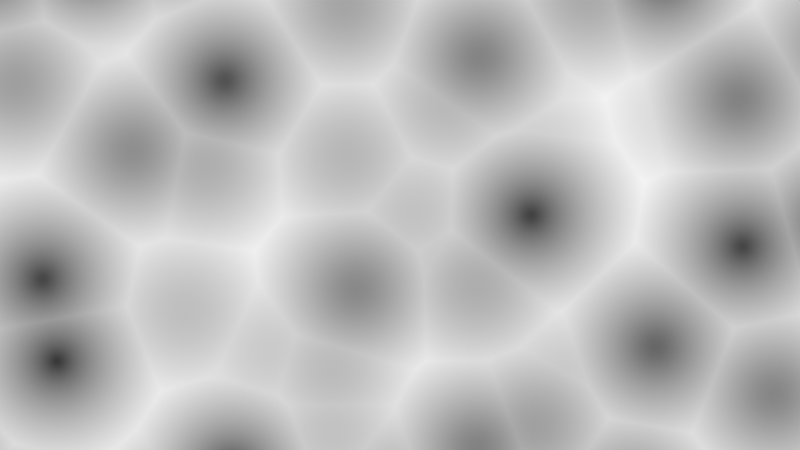 # Source: library2.blend  (saved by Blender 4.2.67; exported with 4.5.12 LTS)
import bpy
from mathutils import Matrix  # noqa: F401  (used for matrix-valued properties, if any)

bpy.ops.wm.read_factory_settings(use_empty=True)
scene = bpy.context.scene
scene.name = 'Scene'

# ---- collections
col_collection = bpy.data.collections.new('Collection'); scene.collection.children.link(col_collection)

# ---- materials (node trees are filled in below, after node groups)
mat_material = bpy.data.materials.new('Material')

# ---- node groups
ng_alpha_over = bpy.data.node_groups.new('.Alpha Over', 'ShaderNodeTree')
_s = ng_alpha_over.interface.new_socket(name='Color', in_out='OUTPUT', socket_type='NodeSocketColor')
_s.default_value = (0.8, 0.8, 0.8, 1.0)
_s = ng_alpha_over.interface.new_socket(name='Alpha', in_out='OUTPUT', socket_type='NodeSocketFloat')
_s = ng_alpha_over.interface.new_socket(name='Clip', in_out='INPUT', socket_type='NodeSocketBool')
_s = ng_alpha_over.interface.new_socket(name='Color', in_out='INPUT', socket_type='NodeSocketColor')
_s.default_value = (0.5, 0.5, 0.5, 1.0)
_s = ng_alpha_over.interface.new_socket(name='Alpha', in_out='INPUT', socket_type='NodeSocketFloat')
_s.min_value = -1e+04
_s.max_value = 1e+04
_s = ng_alpha_over.interface.new_socket(name='Over Color', in_out='INPUT', socket_type='NodeSocketColor')
_s = ng_alpha_over.interface.new_socket(name='Over Alpha', in_out='INPUT', socket_type='NodeSocketFloat')
_s.subtype = 'FACTOR'
_s.min_value = 0.0
_s.max_value = 1.0
_N = ng_alpha_over.nodes; _L = ng_alpha_over.links
n0 = _N.new('NodeGroupOutput'); n0.name = 'Group Output'; n0.location = (397, -1)
n1 = _N.new('NodeGroupInput'); n1.name = 'Group Input'; n1.location = (-200, 0)
n2 = _N.new('ShaderNodeMix'); n2.name = 'Mix.006'; n2.location = (-6, -34)
n2.hide = True
n2.data_type = 'RGBA'
n3 = _N.new('ShaderNodeMix'); n3.name = 'Mix.007'; n3.location = (-5, -72)
n3.hide = True
n3.inputs[3].default_value = 1.0
n4 = _N.new('ShaderNodeMix'); n4.name = 'Mix.008'; n4.location = (175, -67)
n4.hide = True
_L.new(n1.outputs[1], n2.inputs[6])
_L.new(n1.outputs[2], n3.inputs[2])
_L.new(n1.outputs[3], n2.inputs[7])
_L.new(n1.outputs[4], n2.inputs[0])
_L.new(n1.outputs[4], n3.inputs[0])
_L.new(n2.outputs[2], n0.inputs[0])
_L.new(n4.outputs[0], n0.inputs[1])
_L.new(n3.outputs[0], n4.inputs[2])
_L.new(n1.outputs[2], n4.inputs[3])
_L.new(n1.outputs[0], n4.inputs[0])
n0.is_active_output = True
ng_ps_post_mix = bpy.data.node_groups.new('.PS Post Mix', 'ShaderNodeTree')
_s = ng_ps_post_mix.interface.new_socket(name='Color', in_out='OUTPUT', socket_type='NodeSocketColor')
_s = ng_ps_post_mix.interface.new_socket(name='Alpha', in_out='OUTPUT', socket_type='NodeSocketFloat')
_s = ng_ps_post_mix.interface.new_socket(name='Clip', in_out='INPUT', socket_type='NodeSocketBool')
_s = ng_ps_post_mix.interface.new_socket(name='Color', in_out='INPUT', socket_type='NodeSocketColor')
_s = ng_ps_post_mix.interface.new_socket(name='Alpha', in_out='INPUT', socket_type='NodeSocketFloat')
_s.min_value = -1e+04
_s.max_value = 1e+04
_s = ng_ps_post_mix.interface.new_socket(name='Over Alpha', in_out='INPUT', socket_type='NodeSocketFloat')
_s.min_value = -1e+04
_s.max_value = 1e+04
_N = ng_ps_post_mix.nodes; _L = ng_ps_post_mix.links
n0 = _N.new('NodeGroupOutput'); n0.name = 'Group Output'; n0.location = (323, 1)
n1 = _N.new('NodeGroupInput'); n1.name = 'Group Input'; n1.location = (-297, 25)
n2 = _N.new('ShaderNodeVectorMath'); n2.name = 'Vector Math.001'; n2.location = (142, -5)
n2.hide = True
n2.operation = 'DIVIDE'
n3 = _N.new('ShaderNodeMix'); n3.name = 'Mix.004'; n3.location = (-86, -40)
n3.hide = True
n3.inputs[3].default_value = 1.0
n4 = _N.new('ShaderNodeMix'); n4.name = 'Mix.005'; n4.location = (138, -54)
n4.hide = True
_L.new(n4.outputs[0], n0.inputs[1])
_L.new(n2.outputs[0], n0.inputs[0])
_L.new(n3.outputs[0], n2.inputs[1])
_L.new(n1.outputs[1], n2.inputs[0])
_L.new(n1.outputs[3], n3.inputs[0])
_L.new(n1.outputs[2], n3.inputs[2])
_L.new(n3.outputs[0], n4.inputs[2])
_L.new(n1.outputs[2], n4.inputs[3])
_L.new(n1.outputs[0], n4.inputs[0])
n0.is_active_output = True
ng_ps_pre_mix = bpy.data.node_groups.new('.PS Pre Mix', 'ShaderNodeTree')
_s = ng_ps_pre_mix.interface.new_socket(name='Color', in_out='OUTPUT', socket_type='NodeSocketColor')
_s = ng_ps_pre_mix.interface.new_socket(name='Over Alpha', in_out='OUTPUT', socket_type='NodeSocketFloat')
_s = ng_ps_pre_mix.interface.new_socket(name='Opacity', in_out='INPUT', socket_type='NodeSocketFloat')
_s.subtype = 'FACTOR'
_s.default_value = 1.0
_s.min_value = 0.0
_s.max_value = 1.0
_s = ng_ps_pre_mix.interface.new_socket(name='Color', in_out='INPUT', socket_type='NodeSocketColor')
_s = ng_ps_pre_mix.interface.new_socket(name='Alpha', in_out='INPUT', socket_type='NodeSocketFloat')
_s.default_value = 1.0
_s.min_value = -1e+04
_s.max_value = 1e+04
_s = ng_ps_pre_mix.interface.new_socket(name='Over Alpha', in_out='INPUT', socket_type='NodeSocketFloat')
_s.min_value = -1e+04
_s.max_value = 1e+04
_N = ng_ps_pre_mix.nodes; _L = ng_ps_pre_mix.links
n0 = _N.new('NodeGroupOutput'); n0.name = 'Group Output'; n0.location = (502, 0)
n1 = _N.new('NodeGroupInput'); n1.name = 'Group Input'; n1.location = (-5, -14)
n2 = _N.new('ShaderNodeVectorMath'); n2.name = 'Vector Math'; n2.location = (233, -94)
n2.hide = True
n2.operation = 'SCALE'
n3 = _N.new('ShaderNodeMix'); n3.name = 'Mix.001'; n3.location = (214, -53)
n3.label = 'Opacity'
n3.hide = True
_L.new(n1.outputs[2], n2.inputs[3])
_L.new(n2.outputs[0], n0.inputs[0])
_L.new(n3.outputs[0], n0.inputs[1])
_L.new(n1.outputs[0], n3.inputs[0])
_L.new(n1.outputs[3], n3.inputs[3])
_L.new(n1.outputs[1], n2.inputs[0])
n0.is_active_output = True
ng_ps_correct_aspect = bpy.data.node_groups.new('.PS Correct Aspect', 'ShaderNodeTree')
_s = ng_ps_correct_aspect.interface.new_socket(name='Vector', in_out='OUTPUT', socket_type='NodeSocketVector')
_s = ng_ps_correct_aspect.interface.new_socket(name='Resolution X', in_out='INPUT', socket_type='NodeSocketInt')
_s = ng_ps_correct_aspect.interface.new_socket(name='Resolution Y', in_out='INPUT', socket_type='NodeSocketInt')
_N = ng_ps_correct_aspect.nodes; _L = ng_ps_correct_aspect.links
n0 = _N.new('NodeGroupOutput'); n0.name = 'Group Output'; n0.location = (655, 140)
n1 = _N.new('NodeGroupInput'); n1.name = 'Group Input'; n1.location = (-454, 103)
n2 = _N.new('ShaderNodeMath'); n2.name = 'Math'; n2.location = (110, 220)
n2.label = 'resolution_greater'
n2.operation = 'GREATER_THAN'
n3 = _N.new('ShaderNodeMath'); n3.name = 'Math.001'; n3.location = (-210, 220)
n3.label = 'aspect_1'
n3.operation = 'DIVIDE'
n4 = _N.new('ShaderNodeMath'); n4.name = 'Math.002'; n4.location = (-210, 0)
n4.label = 'aspect_2'
n4.operation = 'DIVIDE'
n5 = _N.new('ShaderNodeMath'); n5.name = 'Math.003'; n5.location = (-50, 220)
n5.label = 'aspect_minimum'
n5.operation = 'MINIMUM'
n6 = _N.new('ShaderNodeCombineXYZ'); n6.name = 'Combine XYZ'; n6.location = (110, 0)
n6.label = 'combine_xyz_aspect_1'
n6.inputs[1].default_value = 1.0
n6.inputs[2].default_value = 1.0
n7 = _N.new('ShaderNodeCombineXYZ'); n7.name = 'Combine XYZ.001'; n7.location = (110, -220)
n7.label = 'combine_xyz_aspect_2'
n7.inputs[0].default_value = 1.0
n7.inputs[2].default_value = 1.0
n8 = _N.new('ShaderNodeMix'); n8.name = 'Mix.001'; n8.location = (270, 220)
n8.label = 'aspect_mix'
n8.data_type = 'VECTOR'
n9 = _N.new('NodeReroute'); n9.name = 'Reroute'; n9.location = (-256, 145)
n9.width = 16
n9.socket_idname = 'NodeSocketInt'
n10 = _N.new('NodeReroute'); n10.name = 'Reroute.001'; n10.location = (-270, -32)
n10.width = 16
n10.socket_idname = 'NodeSocketInt'
n11 = _N.new('ShaderNodeVectorMath'); n11.name = 'Vector Math'; n11.location = (438, 218)
n11.operation = 'DIVIDE'
n11.inputs[0].default_value = (1.0, 1.0, 1.0)
_L.new(n7.outputs[0], n8.inputs[5])
_L.new(n5.outputs[0], n6.inputs[0])
_L.new(n5.outputs[0], n7.inputs[1])
_L.new(n2.outputs[0], n8.inputs[0])
_L.new(n10.outputs[0], n4.inputs[0])
_L.new(n9.outputs[0], n3.inputs[0])
_L.new(n10.outputs[0], n3.inputs[1])
_L.new(n6.outputs[0], n8.inputs[4])
_L.new(n3.outputs[0], n5.inputs[0])
_L.new(n9.outputs[0], n2.inputs[0])
_L.new(n9.outputs[0], n4.inputs[1])
_L.new(n10.outputs[0], n2.inputs[1])
_L.new(n4.outputs[0], n5.inputs[1])
_L.new(n1.outputs[0], n9.inputs[0])
_L.new(n1.outputs[1], n10.inputs[0])
_L.new(n8.outputs[1], n11.inputs[1])
_L.new(n11.outputs[0], n0.inputs[0])
n0.is_active_output = True
ng_ps_tangent_normal = bpy.data.node_groups.new('.PS Tangent Normal', 'ShaderNodeTree')
_s = ng_ps_tangent_normal.interface.new_socket(name='Tangent Normal', in_out='OUTPUT', socket_type='NodeSocketColor')
_s.default_value = (0.0, 0.0, 0.0, 0.0)
_s = ng_ps_tangent_normal.interface.new_socket(name='Custom Normal', in_out='INPUT', socket_type='NodeSocketColor')
_s.hide_value = True
_s = ng_ps_tangent_normal.interface.new_socket(name='Tangent', in_out='INPUT', socket_type='NodeSocketVector')
_s.default_value = (1.0, 0.0, 0.0)
_s.hide_value = True
_N = ng_ps_tangent_normal.nodes; _L = ng_ps_tangent_normal.links
n0 = _N.new('NodeFrame'); n0.name = 'Frame'; n0.location = (-379, -94)
n0.label = 'Bitangent'
n0.width = 160
n1 = _N.new('NodeFrame'); n1.name = 'Frame.001'; n1.location = (194, 200)
n1.label = 'Change range from -1;1 to 0;1'
n1.width = 295
n2 = _N.new('NodeReroute'); n2.name = 'Reroute'; n2.location = (-127, 161)
n2.width = 16
n2.socket_idname = 'NodeSocketVector'
n3 = _N.new('ShaderNodeVectorMath'); n3.name = 'Vector Math.004'; n3.location = (30, -96)
n3.width = 100
n3.operation = 'SCALE'
n3.inputs[3].default_value = 0.5
n4 = _N.new('NodeGroupOutput'); n4.name = 'Group Output'; n4.location = (603, -43)
n5 = _N.new('NodeGroupInput'); n5.name = 'Group Input.005'; n5.location = (-777, 171)
n6 = _N.new('ShaderNodeVectorMath'); n6.name = 'Vector Math.001'; n6.location = (-63, 245)
n6.width = 100
n6.operation = 'DOT_PRODUCT'
n7 = _N.new('ShaderNodeVectorMath'); n7.name = 'Vector Math.002'; n7.location = (-64, 110)
n7.width = 100
n7.operation = 'DOT_PRODUCT'
n8 = _N.new('ShaderNodeCombineXYZ'); n8.name = 'Combine XYZ'; n8.location = (76, 103)
n8.width = 100
n9 = _N.new('ShaderNodeVectorMath'); n9.name = 'Vector Math.005'; n9.location = (165, -40)
n9.width = 100
n9.inputs[1].default_value = (0.5, 0.5, 0.5)
n9.inputs[3].default_value = 0.5
n10 = _N.new('ShaderNodeVectorMath'); n10.name = 'Vector Math'; n10.location = (30, -40)
n10.width = 100
n10.operation = 'CROSS_PRODUCT'
n11 = _N.new('ShaderNodeVectorMath'); n11.name = 'Vector Math.003'; n11.location = (-64, -25)
n11.width = 100
n11.operation = 'DOT_PRODUCT'
n12 = _N.new('ShaderNodeVectorMath'); n12.name = 'Vector Math.006'; n12.location = (-560, 405)
n12.operation = 'MULTIPLY_ADD'
n12.inputs[1].default_value = (2.0, 2.0, 2.0)
n12.inputs[2].default_value = (-1.0, -1.0, -1.0)
n13 = _N.new('ShaderNodeNewGeometry'); n13.name = 'Geometry'; n13.location = (-634, -42)
n13.width = 100
n14 = _N.new('ShaderNodeVectorTransform'); n14.name = 'Vector Transform'; n14.location = (-347, 301)
n14.convert_from = 'OBJECT'
n14.convert_to = 'WORLD'
n3.parent = n1
n9.parent = n1
n10.parent = n0
_L.new(n2.outputs[0], n6.inputs[0])
_L.new(n2.outputs[0], n7.inputs[0])
_L.new(n2.outputs[0], n11.inputs[0])
_L.new(n5.outputs[1], n6.inputs[1])
_L.new(n10.outputs[0], n7.inputs[1])
_L.new(n8.outputs[0], n3.inputs[0])
_L.new(n3.outputs[0], n9.inputs[0])
_L.new(n7.outputs[1], n8.inputs[1])
_L.new(n11.outputs[1], n8.inputs[2])
_L.new(n6.outputs[1], n8.inputs[0])
_L.new(n9.outputs[0], n4.inputs[0])
_L.new(n5.outputs[1], n10.inputs[1])
_L.new(n5.outputs[0], n12.inputs[0])
_L.new(n14.outputs[0], n2.inputs[0])
_L.new(n13.outputs[1], n10.inputs[0])
_L.new(n13.outputs[1], n11.inputs[1])
_L.new(n12.outputs[0], n14.inputs[0])
n4.is_active_output = True
ng_ps_projection = bpy.data.node_groups.new('.PS Projection', 'ShaderNodeTree')
_s = ng_ps_projection.interface.new_socket(name='Vector', in_out='OUTPUT', socket_type='NodeSocketVector')
_s = ng_ps_projection.interface.new_socket(name='Mask', in_out='OUTPUT', socket_type='NodeSocketFloat')
_s = ng_ps_projection.interface.new_socket(name='Vector', in_out='INPUT', socket_type='NodeSocketVector')
_s.subtype = 'TRANSLATION'
_s.min_value = -1e+04
_s.max_value = 1e+04
_s = ng_ps_projection.interface.new_socket(name='Rotation', in_out='INPUT', socket_type='NodeSocketVector')
_s.subtype = 'EULER'
_s.description = 'The amount of rotation on each axis, around the X, Y, then Z axes in that order'
_s = ng_ps_projection.interface.new_socket(name='FOV', in_out='INPUT', socket_type='NodeSocketFloat')
_s.subtype = 'ANGLE'
_s.default_value = 0.6981
_s.min_value = -1e+04
_s.max_value = 1e+04
_s = ng_ps_projection.interface.new_socket(name='Scale', in_out='INPUT', socket_type='NodeSocketFloat')
_s.default_value = 1.0
_s = ng_ps_projection.interface.new_socket(name='Object Space', in_out='INPUT', socket_type='NodeSocketBool')
ng_ps_projection.interface.new_panel('Normal')
_s = ng_ps_projection.interface.new_socket(name='Enable', in_out='INPUT', socket_type='NodeSocketBool')
_s.default_value = True
_s.description = 'Amount of mixing between the A and B inputs'
_s = ng_ps_projection.interface.new_socket(name='Falloff', in_out='INPUT', socket_type='NodeSocketFloat')
_s.subtype = 'ANGLE'
_s.default_value = 0.08727
_s.min_value = 0.0
_s.max_value = 1e+04
_N = ng_ps_projection.nodes; _L = ng_ps_projection.links
n0 = _N.new('NodeGroupOutput'); n0.name = 'Group Output'; n0.location = (1748, 28)
n1 = _N.new('NodeGroupInput'); n1.name = 'Group Input'; n1.location = (-970, -280)
n2 = _N.new('ShaderNodeVectorRotate'); n2.name = 'Vector Rotate'; n2.location = (-280, -159)
n2.rotation_type = 'EULER_XYZ'
n2.invert = True
n3 = _N.new('ShaderNodeVectorMath'); n3.name = 'Vector Math'; n3.location = (-452, -157)
n3.operation = 'SUBTRACT'
n4 = _N.new('ShaderNodeVectorMath'); n4.name = 'Vector Math.001'; n4.location = (-100, -150)
n4.operation = 'MULTIPLY'
n4.inputs[1].default_value = (1.0, 1.0, -1.0)
n5 = _N.new('ShaderNodeNewGeometry'); n5.name = 'Geometry.001'; n5.location = (-976, -19)
n6 = _N.new('ShaderNodeVectorMath'); n6.name = 'Vector Math.002'; n6.location = (-97, 32)
n6.operation = 'DOT_PRODUCT'
n7 = _N.new('ShaderNodeVectorMath'); n7.name = 'Vector Math.003'; n7.location = (-282, -124)
n7.hide = True
n7.operation = 'NORMALIZE'
n8 = _N.new('ShaderNodeMath'); n8.name = 'Math'; n8.location = (83, 54)
n8.operation = 'ARCSINE'
n8.inputs[1].default_value = -1.0
n9 = _N.new('ShaderNodeMath'); n9.name = 'Math.001'; n9.location = (263, 59)
n9.operation = 'GREATER_THAN'
n10 = _N.new('ShaderNodeSeparateXYZ'); n10.name = 'Separate XYZ'; n10.location = (91, -215)
n10.hide = True
n11 = _N.new('ShaderNodeVectorMath'); n11.name = 'Vector Math.004'; n11.location = (278, -145)
n11.hide = True
n11.operation = 'DIVIDE'
n12 = _N.new('ShaderNodeMath'); n12.name = 'Math.005'; n12.location = (83, 215)
n12.operation = 'MULTIPLY'
n12.inputs[1].default_value = -1.0
n13 = _N.new('NodeGroupInput'); n13.name = 'Group Input.001'; n13.location = (-95, 133)
n14 = _N.new('NodeGroupInput'); n14.name = 'Group Input.002'; n14.location = (95, -263)
n15 = _N.new('ShaderNodeMath'); n15.name = 'Math.006'; n15.location = (456, -247)
n15.hide = True
n15.operation = 'TANGENT'
n16 = _N.new('ShaderNodeMath'); n16.name = 'Math.007'; n16.location = (274, -245)
n16.hide = True
n16.operation = 'DIVIDE'
n16.inputs[1].default_value = 2.0
n17 = _N.new('ShaderNodeVectorMath'); n17.name = 'Vector Math.005'; n17.location = (810, -154)
n17.hide = True
n17.operation = 'DIVIDE'
n18 = _N.new('ShaderNodeVectorMath'); n18.name = 'Vector Math.006'; n18.location = (1001, -151)
n18.operation = 'MULTIPLY'
n18.inputs[1].default_value = (0.5, 0.5, 0.5)
n18.inputs[2].default_value = (0.5, 0.5, 0.5)
n19 = _N.new('ShaderNodeMath'); n19.name = 'Math.004'; n19.location = (278, -110)
n19.hide = True
n19.operation = 'GREATER_THAN'
n19.inputs[1].default_value = 0.0
n20 = _N.new('ShaderNodeMath'); n20.name = 'Math.010'; n20.location = (873, 45)
n20.operation = 'MULTIPLY'
n21 = _N.new('ShaderNodeMapRange'); n21.name = 'Map Range'; n21.location = (260, 102)
n21.hide = True
n22 = _N.new('ShaderNodeMix'); n22.name = 'Mix'; n22.location = (635, 227)
n22.inputs[2].default_value = 1.0
n23 = _N.new('NodeGroupInput'); n23.name = 'Group Input.003'; n23.location = (449, 259)
n24 = _N.new('ShaderNodeMath'); n24.name = 'Math.002'; n24.location = (81, 373)
n24.operation = 'GREATER_THAN'
n24.inputs[1].default_value = 0.0
n25 = _N.new('ShaderNodeMath'); n25.name = 'Math.003'; n25.location = (449, 194)
n25.operation = 'MULTIPLY_ADD'
n26 = _N.new('ShaderNodeMath'); n26.name = 'Math.011'; n26.location = (261, 272)
n26.operation = 'SUBTRACT'
n26.inputs[0].default_value = 1.0
n27 = _N.new('ShaderNodeVectorMath'); n27.name = 'Vector Math.008'; n27.location = (1388, -151)
n27.operation = 'DIVIDE'
n28 = _N.new('NodeGroupInput'); n28.name = 'Group Input.004'; n28.location = (1197, -371)
n29 = _N.new('ShaderNodeMix'); n29.name = 'Mix.001'; n29.location = (-747, -86)
n29.hide = True
n29.data_type = 'VECTOR'
n30 = _N.new('ShaderNodeTexCoord'); n30.name = 'Texture Coordinate'; n30.location = (-972, -100)
n31 = _N.new('ShaderNodeMix'); n31.name = 'Mix.002'; n31.location = (-749, -121)
n31.hide = True
n31.data_type = 'VECTOR'
n32 = _N.new('NodeReroute'); n32.name = 'Reroute'; n32.location = (-495, -69)
n32.width = 16
n32.socket_idname = 'NodeSocketVector'
n33 = _N.new('NodeFrame'); n33.name = 'versioning'; n33.location = (1911, 30)
n33.label = '1'
n33.width = 150
_L.new(n7.outputs[0], n6.inputs[0])
_L.new(n6.outputs[1], n8.inputs[0])
_L.new(n4.outputs[0], n11.inputs[0])
_L.new(n2.outputs[0], n4.inputs[0])
_L.new(n10.outputs[2], n11.inputs[1])
_L.new(n3.outputs[0], n2.inputs[0])
_L.new(n8.outputs[0], n9.inputs[1])
_L.new(n12.outputs[0], n9.inputs[0])
_L.new(n4.outputs[0], n10.inputs[0])
_L.new(n1.outputs[0], n3.inputs[1])
_L.new(n1.outputs[1], n2.inputs[4])
_L.new(n13.outputs[6], n12.inputs[0])
_L.new(n16.outputs[0], n15.inputs[0])
_L.new(n14.outputs[2], n16.inputs[0])
_L.new(n11.outputs[0], n17.inputs[0])
_L.new(n17.outputs[0], n18.inputs[0])
_L.new(n27.outputs[0], n0.inputs[0])
_L.new(n20.outputs[0], n0.inputs[1])
_L.new(n3.outputs[0], n7.inputs[0])
_L.new(n10.outputs[2], n19.inputs[0])
_L.new(n19.outputs[0], n20.inputs[1])
_L.new(n8.outputs[0], n21.inputs[0])
_L.new(n12.outputs[0], n21.inputs[2])
_L.new(n25.outputs[0], n22.inputs[3])
_L.new(n22.outputs[0], n20.inputs[0])
_L.new(n23.outputs[5], n22.inputs[0])
_L.new(n13.outputs[6], n24.inputs[0])
_L.new(n26.outputs[0], n25.inputs[1])
_L.new(n9.outputs[0], n25.inputs[0])
_L.new(n21.outputs[0], n25.inputs[2])
_L.new(n24.outputs[0], n26.inputs[1])
_L.new(n15.outputs[0], n17.inputs[1])
_L.new(n18.outputs[0], n27.inputs[0])
_L.new(n28.outputs[3], n27.inputs[1])
_L.new(n5.outputs[0], n29.inputs[4])
_L.new(n30.outputs[3], n29.inputs[5])
_L.new(n5.outputs[1], n31.inputs[4])
_L.new(n30.outputs[1], n31.inputs[5])
_L.new(n1.outputs[4], n29.inputs[0])
_L.new(n1.outputs[4], n31.inputs[0])
_L.new(n29.outputs[1], n3.inputs[0])
_L.new(n32.outputs[0], n6.inputs[1])
_L.new(n31.outputs[1], n32.inputs[0])
n0.is_active_output = True
ng_ps_orthographic = bpy.data.node_groups.new('.PS Orthographic', 'ShaderNodeTree')
_s = ng_ps_orthographic.interface.new_socket(name='Vector', in_out='OUTPUT', socket_type='NodeSocketVector')
_s = ng_ps_orthographic.interface.new_socket(name='Mask', in_out='OUTPUT', socket_type='NodeSocketFloat')
_s = ng_ps_orthographic.interface.new_socket(name='Vector', in_out='INPUT', socket_type='NodeSocketVector')
_s.subtype = 'TRANSLATION'
_s.min_value = -1e+04
_s.max_value = 1e+04
_s = ng_ps_orthographic.interface.new_socket(name='Rotation', in_out='INPUT', socket_type='NodeSocketVector')
_s.subtype = 'EULER'
_s.description = 'The amount of rotation on each axis, around the X, Y, then Z axes in that order'
_s = ng_ps_orthographic.interface.new_socket(name='Orthographic Scale', in_out='INPUT', socket_type='NodeSocketFloat')
_s.default_value = 7.314
_s.min_value = -1e+04
_s.max_value = 1e+04
ng_ps_orthographic.interface.new_panel('Normal')
_s = ng_ps_orthographic.interface.new_socket(name='Enable', in_out='INPUT', socket_type='NodeSocketBool')
_s.default_value = True
_s.description = 'Amount of mixing between the A and B inputs'
_s = ng_ps_orthographic.interface.new_socket(name='Fallof', in_out='INPUT', socket_type='NodeSocketFloat')
_s.subtype = 'ANGLE'
_s.default_value = 0.08727
_s.min_value = 0.0
_s.max_value = 1e+04
_N = ng_ps_orthographic.nodes; _L = ng_ps_orthographic.links
n0 = _N.new('NodeGroupOutput'); n0.name = 'Group Output'; n0.location = (784, 30)
n1 = _N.new('NodeGroupInput'); n1.name = 'Group Input'; n1.location = (-620, -280)
n2 = _N.new('ShaderNodeVectorRotate'); n2.name = 'Vector Rotate'; n2.location = (-280, -159)
n2.rotation_type = 'EULER_XYZ'
n2.invert = True
n3 = _N.new('ShaderNodeVectorMath'); n3.name = 'Vector Math'; n3.location = (-452, -157)
n3.operation = 'SUBTRACT'
n4 = _N.new('ShaderNodeVectorMath'); n4.name = 'Vector Math.001'; n4.location = (-100, -150)
n4.operation = 'MULTIPLY'
n4.inputs[1].default_value = (1.0, 1.0, -1.0)
n5 = _N.new('ShaderNodeNewGeometry'); n5.name = 'Geometry.001'; n5.location = (-635, -19)
n6 = _N.new('ShaderNodeMath'); n6.name = 'Math'; n6.location = (83, 54)
n6.operation = 'ARCSINE'
n6.inputs[1].default_value = -1.0
n7 = _N.new('ShaderNodeMath'); n7.name = 'Math.001'; n7.location = (263, 59)
n7.operation = 'GREATER_THAN'
n8 = _N.new('ShaderNodeMath'); n8.name = 'Math.005'; n8.location = (83, 215)
n8.operation = 'MULTIPLY'
n8.inputs[1].default_value = -1.0
n9 = _N.new('NodeGroupInput'); n9.name = 'Group Input.001'; n9.location = (-95, 133)
n10 = _N.new('ShaderNodeVectorMath'); n10.name = 'Vector Math.006'; n10.location = (455, -200)
n10.operation = 'MULTIPLY_ADD'
n10.inputs[1].default_value = (0.5, 0.5, 0.5)
n10.inputs[2].default_value = (0.5, 0.5, 0.5)
n11 = _N.new('ShaderNodeMath'); n11.name = 'Math.003'; n11.location = (94, -249)
n11.operation = 'MULTIPLY'
n12 = _N.new('NodeGroupInput'); n12.name = 'Group Input.003'; n12.location = (-98, -359)
n13 = _N.new('ShaderNodeVectorMath'); n13.name = 'Vector Math.007'; n13.location = (277, -223)
n13.hide = True
n13.operation = 'DIVIDE'
n14 = _N.new('ShaderNodeNewGeometry'); n14.name = 'Geometry.002'; n14.location = (-267, 168)
n15 = _N.new('ShaderNodeVectorMath'); n15.name = 'Vector Math.009'; n15.location = (-99, 271)
n15.operation = 'DOT_PRODUCT'
n16 = _N.new('ShaderNodeVectorRotate'); n16.name = 'Vector Rotate.001'; n16.location = (-268, 450)
n16.rotation_type = 'EULER_XYZ'
n17 = _N.new('ShaderNodeCombineXYZ'); n17.name = 'Combine XYZ.001'; n17.location = (-429, 404)
n17.inputs[2].default_value = -1.0
n18 = _N.new('NodeGroupInput'); n18.name = 'Group Input.004'; n18.location = (-429, 275)
n19 = _N.new('ShaderNodeSeparateXYZ'); n19.name = 'Separate XYZ'; n19.location = (259, -93)
n20 = _N.new('ShaderNodeMath'); n20.name = 'Math.002'; n20.location = (442, -33)
n20.operation = 'GREATER_THAN'
n20.inputs[1].default_value = 0.0
n21 = _N.new('ShaderNodeMath'); n21.name = 'Math.004'; n21.location = (610, 109)
n21.operation = 'MULTIPLY'
n22 = _N.new('ShaderNodeMath'); n22.name = 'Math.006'; n22.location = (-81, 491)
n22.operation = 'ARCSINE'
n22.inputs[1].default_value = -1.0
n23 = _N.new('ShaderNodeMath'); n23.name = 'Math.007'; n23.location = (99, 496)
n23.operation = 'GREATER_THAN'
n24 = _N.new('ShaderNodeMath'); n24.name = 'Math.008'; n24.location = (-81, 652)
n24.operation = 'MULTIPLY'
n24.inputs[1].default_value = -1.0
n25 = _N.new('NodeGroupInput'); n25.name = 'Group Input.002'; n25.location = (-260, 570)
n26 = _N.new('ShaderNodeMapRange'); n26.name = 'Map Range'; n26.location = (95, 539)
n26.hide = True
n27 = _N.new('ShaderNodeMix'); n27.name = 'Mix'; n27.location = (470, 664)
n27.inputs[2].default_value = 1.0
n28 = _N.new('NodeGroupInput'); n28.name = 'Group Input.005'; n28.location = (284, 696)
n29 = _N.new('ShaderNodeMath'); n29.name = 'Math.009'; n29.location = (-84, 811)
n29.operation = 'GREATER_THAN'
n29.inputs[1].default_value = 0.0
n30 = _N.new('ShaderNodeMath'); n30.name = 'Math.010'; n30.location = (284, 631)
n30.operation = 'MULTIPLY_ADD'
n31 = _N.new('ShaderNodeMath'); n31.name = 'Math.011'; n31.location = (96, 710)
n31.operation = 'SUBTRACT'
n31.inputs[0].default_value = 1.0
_L.new(n2.outputs[0], n4.inputs[0])
_L.new(n5.outputs[0], n3.inputs[0])
_L.new(n3.outputs[0], n2.inputs[0])
_L.new(n6.outputs[0], n7.inputs[1])
_L.new(n8.outputs[0], n7.inputs[0])
_L.new(n1.outputs[0], n3.inputs[1])
_L.new(n1.outputs[1], n2.inputs[4])
_L.new(n9.outputs[4], n8.inputs[0])
_L.new(n10.outputs[0], n0.inputs[0])
_L.new(n4.outputs[0], n13.inputs[0])
_L.new(n11.outputs[0], n13.inputs[1])
_L.new(n14.outputs[1], n15.inputs[1])
_L.new(n17.outputs[0], n16.inputs[0])
_L.new(n16.outputs[0], n15.inputs[0])
_L.new(n18.outputs[1], n16.inputs[4])
_L.new(n15.outputs[1], n6.inputs[0])
_L.new(n21.outputs[0], n0.inputs[1])
_L.new(n13.outputs[0], n10.inputs[0])
_L.new(n12.outputs[2], n11.inputs[0])
_L.new(n4.outputs[0], n19.inputs[0])
_L.new(n19.outputs[2], n20.inputs[0])
_L.new(n20.outputs[0], n21.inputs[1])
_L.new(n22.outputs[0], n23.inputs[1])
_L.new(n24.outputs[0], n23.inputs[0])
_L.new(n25.outputs[4], n24.inputs[0])
_L.new(n22.outputs[0], n26.inputs[0])
_L.new(n24.outputs[0], n26.inputs[2])
_L.new(n30.outputs[0], n27.inputs[3])
_L.new(n25.outputs[4], n29.inputs[0])
_L.new(n31.outputs[0], n30.inputs[1])
_L.new(n23.outputs[0], n30.inputs[0])
_L.new(n26.outputs[0], n30.inputs[2])
_L.new(n29.outputs[0], n31.inputs[1])
_L.new(n15.outputs[1], n22.inputs[0])
_L.new(n28.outputs[3], n27.inputs[0])
_L.new(n27.outputs[0], n21.inputs[0])
n0.is_active_output = True
ng_ps_occlusion = bpy.data.node_groups.new('.PS Occlusion', 'ShaderNodeTree')
_s = ng_ps_occlusion.interface.new_socket(name='IsVisible', in_out='OUTPUT', socket_type='NodeSocketFloat')
_s.default_value = 1.0
_s = ng_ps_occlusion.interface.new_socket(name='TargetPosition', in_out='INPUT', socket_type='NodeSocketVector')
_s = ng_ps_occlusion.interface.new_socket(name='Bias', in_out='INPUT', socket_type='NodeSocketFloat')
_s.default_value = 0.01
_N = ng_ps_occlusion.nodes; _L = ng_ps_occlusion.links
n0 = _N.new('NodeGroupOutput'); n0.name = 'Group Output'; n0.location = (190, 0)
n1 = _N.new('NodeGroupInput'); n1.name = 'Group Input'; n1.location = (-200, 0)
n2 = _N.new('ShaderNodeScript'); n2.name = 'Script'; n2.location = (0, 0)
n2.bytecode = 'OpenShadingLanguage 1.00\n# Compiled by oslc 1.13.7.0\n# options: -o C:\\Users\\natap\\AppData\\Local\\Temp\\tmpsgfo0eu2.oso -IC:\\Users\\natap\\work\\Blender Folder\\Blender Launcher\\stable\\blender-4.2.13-lts.5c8e6e057559\\4.2\\scripts\\addons_core\\cycles\\shader\nshader occlusion_from_point\nparam\tpoint\tTargetPosition\t0 0 0\t\t%read{0,0} %write{2147483647,-1} %derivs\nparam\tfloat\tBias\t0.00999999978\t\t%read{3,3} %write{2147483647,-1}\noparam\tfloat\tIsVisible\t1\t\t%read{2147483647,-1} %write{5,6}\nglobal\tpoint\tP\t%read{0,3} %write{2147483647,-1} %derivs\nlocal\tvector\tdir\t%read{1,3} %write{0,2} %derivs\nlocal\tfloat\tdist\t%read{3,3} %write{1,1}\nlocal\tint\thit\t%read{4,4} %write{3,3}\nconst\tstring\t$const1\t"mindist"\t\t%read{3,3} %write{2147483647,-1}\nconst\tstring\t$const2\t"maxdist"\t\t%read{3,3} %write{2147483647,-1}\nconst\tfloat\t$const3\t0\t\t%read{5,5} %write{2147483647,-1}\nconst\tfloat\t$const4\t1\t\t%read{6,6} %write{2147483647,-1}\ncode ___main___\n# C:\\\\Users\\\\natap\\\\AppData\\\\Local\\\\Temp\\\\tmpgbcgamx_.osl:9\n#     \n\tsub\t\tdir TargetPosition P \t%filename{"C:\\\\Users\\\\natap\\\\AppData\\\\Local\\\\Temp\\\\tmpgbcgamx_.osl"} %line{9} %argrw{"wrr"}\n# C:\\\\Users\\\\natap\\\\AppData\\\\Local\\\\Temp\\\\tmpgbcgamx_.osl:12\n#     \n\tlength\t\tdist dir \t%line{12} %argrw{"wr"}\n# C:\\\\Users\\\\natap\\\\AppData\\\\Local\\\\Temp\\\\tmpgbcgamx_.osl:15\n# \n\tnormalize\tdir dir \t%line{15} %argrw{"wr"}\n# C:\\\\Users\\\\natap\\\\AppData\\\\Local\\\\Temp\\\\tmpgbcgamx_.osl:20\n# \n\ttrace\t\thit P dir $const1 Bias $const2 dist \t%line{20} %argrw{"wrrrrrr"} %argderivs{1,2}\n# C:\\\\Users\\\\natap\\\\AppData\\\\Local\\\\Temp\\\\tmpgbcgamx_.osl:22\n#         // We hit something blocking the view\n\tif\t\thit 6 7 \t%line{22} %argrw{"r"}\n# C:\\\\Users\\\\natap\\\\AppData\\\\Local\\\\Temp\\\\tmpgbcgamx_.osl:24\n#     }\n\tassign\t\tIsVisible $const3 \t%line{24} %argrw{"wr"}\n# C:\\\\Users\\\\natap\\\\AppData\\\\Local\\\\Temp\\\\tmpgbcgamx_.osl:28\n#     }\n\tassign\t\tIsVisible $const4 \t%line{28} %argrw{"wr"}\n\tend\n'
n2.bytecode_hash = '88914B4A46DB785F66E9AEFCF3A823B1'
_L.new(n2.outputs[0], n0.inputs[0])
_L.new(n1.outputs[0], n2.inputs[0])
_L.new(n1.outputs[1], n2.inputs[1])
n0.is_active_output = True
ng_ps_object_parallax = bpy.data.node_groups.new('.PS Object Parallax', 'ShaderNodeTree')
_s = ng_ps_object_parallax.interface.new_socket(name='Vector', in_out='OUTPUT', socket_type='NodeSocketVector')
_s = ng_ps_object_parallax.interface.new_socket(name='Depth', in_out='INPUT', socket_type='NodeSocketFloat')
_s.default_value = 0.5
_s.min_value = 0.0
_s.max_value = 1e+04
_N = ng_ps_object_parallax.nodes; _L = ng_ps_object_parallax.links
n0 = _N.new('NodeGroupOutput'); n0.name = 'Group Output'; n0.location = (742, 13)
n1 = _N.new('NodeGroupInput'); n1.name = 'Group Input'; n1.location = (-39, -219)
n2 = _N.new('ShaderNodeVectorTransform'); n2.name = 'Vector Transform'; n2.location = (-188, 111)
n2.vector_type = 'POINT'
n2.convert_from = 'CAMERA'
n2.inputs[0].default_value = (0.0, 0.0, 0.0)
n3 = _N.new('ShaderNodeVectorMath'); n3.name = 'Vector Math'; n3.location = (-9, 30)
n3.operation = 'SUBTRACT'
n4 = _N.new('ShaderNodeVectorMath'); n4.name = 'Vector Math.001'; n4.location = (188, -63)
n4.operation = 'DOT_PRODUCT'
n5 = _N.new('ShaderNodeMath'); n5.name = 'Math'; n5.location = (374, -66)
n5.operation = 'DIVIDE'
n6 = _N.new('ShaderNodeMath'); n6.name = 'Math.001'; n6.location = (194, -202)
n6.operation = 'MULTIPLY'
n6.inputs[1].default_value = -1.0
n7 = _N.new('ShaderNodeVectorMath'); n7.name = 'Vector Math.002'; n7.location = (564, 76)
n7.operation = 'MULTIPLY_ADD'
n8 = _N.new('ShaderNodeTexCoord'); n8.name = 'Texture Coordinate'; n8.location = (-190, -128)
n9 = _N.new('ShaderNodeTexCoord'); n9.name = 'Texture Coordinate.001'; n9.location = (368, 108)
_L.new(n2.outputs[0], n3.inputs[0])
_L.new(n3.outputs[0], n4.inputs[0])
_L.new(n4.outputs[1], n5.inputs[1])
_L.new(n6.outputs[0], n5.inputs[0])
_L.new(n1.outputs[0], n6.inputs[0])
_L.new(n3.outputs[0], n7.inputs[0])
_L.new(n7.outputs[0], n0.inputs[0])
_L.new(n5.outputs[0], n7.inputs[1])
_L.new(n8.outputs[1], n4.inputs[1])
_L.new(n9.outputs[3], n7.inputs[2])
_L.new(n8.outputs[3], n3.inputs[1])
n0.is_active_output = True
ng_ps_uv_parallax = bpy.data.node_groups.new('.PS UV Parallax', 'ShaderNodeTree')
_s = ng_ps_uv_parallax.interface.new_socket(name='Vector', in_out='OUTPUT', socket_type='NodeSocketVector')
_s = ng_ps_uv_parallax.interface.new_socket(name='Mask', in_out='OUTPUT', socket_type='NodeSocketBool')
_s = ng_ps_uv_parallax.interface.new_socket(name='Depth', in_out='INPUT', socket_type='NodeSocketFloat')
_s.subtype = 'DISTANCE'
_s.default_value = 0.1
_s.min_value = 0.0
_s = ng_ps_uv_parallax.interface.new_socket(name='UV', in_out='INPUT', socket_type='NodeSocketVector')
_s.hide_value = True
_s = ng_ps_uv_parallax.interface.new_socket(name='Tangent', in_out='INPUT', socket_type='NodeSocketVector')
_s.hide_value = True
_s = ng_ps_uv_parallax.interface.new_socket(name='Normal', in_out='INPUT', socket_type='NodeSocketVector')
_s.hide_value = True
_N = ng_ps_uv_parallax.nodes; _L = ng_ps_uv_parallax.links
n0 = _N.new('NodeGroupOutput'); n0.name = 'Group Output'; n0.location = (-394, 92)
n1 = _N.new('ShaderNodeNewGeometry'); n1.name = 'Geometry.001'; n1.location = (354, -40)
n2 = _N.new('ShaderNodeVectorMath'); n2.name = 'Vector Math.002'; n2.location = (514, -40)
n2.operation = 'SCALE'
n3 = _N.new('ShaderNodeMath'); n3.name = 'Math.002'; n3.location = (194, -112)
n3.operation = 'DIVIDE'
n4 = _N.new('ShaderNodeSeparateXYZ'); n4.name = 'Separate XYZ'; n4.location = (30, -198)
n5 = _N.new('ShaderNodeMath'); n5.name = 'Math.005'; n5.location = (194, -40)
n5.operation = 'COMPARE'
n6 = _N.new('ShaderNodeMath'); n6.name = 'Math.006'; n6.location = (194, -223)
n6.operation = 'COMPARE'
n7 = _N.new('ShaderNodeMath'); n7.name = 'Math.007'; n7.location = (354, -90)
n7.operation = 'MULTIPLY'
n8 = _N.new('ShaderNodeMath'); n8.name = 'Math.008'; n8.location = (354, -112)
n8.operation = 'MULTIPLY'
n9 = _N.new('ShaderNodeVectorMath'); n9.name = 'Vector Math.006'; n9.location = (510, -40)
n9.operation = 'DOT_PRODUCT'
n10 = _N.new('ShaderNodeNewGeometry'); n10.name = 'Geometry.003'; n10.location = (350, -178)
n11 = _N.new('ShaderNodeMath'); n11.name = 'Math.009'; n11.location = (670, -40)
n11.operation = 'DIVIDE'
n11.inputs[0].default_value = 1.0
n12 = _N.new('NodeFrame'); n12.name = 'Frame.001'; n12.location = (-3474, 304)
n12.label = 'Compensate for Grazing Angles'
n12.width = 840
n13 = _N.new('ShaderNodeVectorMath'); n13.name = 'Vector Math.010'; n13.location = (194, -40)
n13.operation = 'SUBTRACT'
n14 = _N.new('ShaderNodeNewGeometry'); n14.name = 'Geometry.004'; n14.location = (30, -132)
n15 = _N.new('ShaderNodeMapRange'); n15.name = 'Map Range'; n15.location = (190, -132)
n15.clamp = False
n15.inputs[3].default_value = 1.0
n15.inputs[4].default_value = -1.0
n16 = _N.new('ShaderNodeVectorMath'); n16.name = 'Vector Math.003'; n16.location = (350, -86)
n16.operation = 'SCALE'
n17 = _N.new('ShaderNodeVectorMath'); n17.name = 'Vector Math.007'; n17.location = (350, -40)
n17.operation = 'SCALE'
n18 = _N.new('ShaderNodeNewGeometry'); n18.name = 'Geometry.005'; n18.location = (30, -228)
n19 = _N.new('ShaderNodeMapRange'); n19.name = 'Map Range.001'; n19.location = (190, -127)
n19.clamp = False
n19.inputs[3].default_value = 1.0
n19.inputs[4].default_value = -1.0
n20 = _N.new('NodeFrame'); n20.name = 'Frame.002'; n20.location = (-964, 13)
n20.label = 'Mask'
n20.width = 524
n21 = _N.new('ShaderNodeVectorMath'); n21.name = 'Vector Math.004'; n21.location = (190, -40)
n21.operation = 'CROSS_PRODUCT'
n22 = _N.new('NodeGroupInput'); n22.name = 'Group Input.009'; n22.location = (190, -40)
n23 = _N.new('NodeGroupInput'); n23.name = 'Group Input.011'; n23.location = (380, -691)
n24 = _N.new('NodeGroupInput'); n24.name = 'Group Input'; n24.location = (34, -166)
n25 = _N.new('NodeGroupInput'); n25.name = 'Group Input.001'; n25.location = (30, -71)
n26 = _N.new('NodeGroupInput'); n26.name = 'Group Input.012'; n26.location = (190, -40)
n27 = _N.new('NodeGroupInput'); n27.name = 'Group Input.004'; n27.location = (34, -40)
n28 = _N.new('NodeFrame'); n28.name = 'Frame'; n28.location = (-2600, 567)
n28.label = 'Calculate Stepping Vector'
n28.width = 684
n29 = _N.new('NodeReroute'); n29.name = 'Reroute'; n29.location = (334, -280)
n29.width = 16
n29.socket_idname = 'NodeSocketFloat'
n30 = _N.new('NodeReroute'); n30.name = 'Reroute.001'; n30.location = (34, -280)
n30.width = 16
n30.socket_idname = 'NodeSocketFloat'
n31 = _N.new('NodeFrame'); n31.name = 'Frame.003'; n31.location = (-2604, 236)
n31.label = 'Convert to Tangent Space'
n31.width = 1213
n32 = _N.new('NodeFrame'); n32.name = 'Frame.004'; n32.location = (30, -40)
n32.label = 'Tangent'
n32.width = 520
n33 = _N.new('NodeFrame'); n33.name = 'Frame.005'; n33.location = (190, -463)
n33.label = 'Bitangent'
n33.width = 360
n34 = _N.new('NodeReroute'); n34.name = 'Reroute.010'; n34.location = (618, -401)
n34.width = 16
n34.socket_idname = 'NodeSocketVector'
n35 = _N.new('NodeReroute'); n35.name = 'Reroute.012'; n35.location = (618, -358)
n35.width = 16
n35.socket_idname = 'NodeSocketVector'
n36 = _N.new('NodeReroute'); n36.name = 'Reroute.013'; n36.location = (618, -444)
n36.width = 16
n36.socket_idname = 'NodeSocketVector'
n37 = _N.new('ShaderNodeCombineXYZ'); n37.name = 'Combine XYZ'; n37.location = (1043, -339)
n38 = _N.new('ShaderNodeVectorMath'); n38.name = 'Vector Math'; n38.location = (852, -343)
n38.hide = True
n38.operation = 'DOT_PRODUCT'
n39 = _N.new('ShaderNodeVectorMath'); n39.name = 'Vector Math.001'; n39.location = (852, -386)
n39.hide = True
n39.operation = 'DOT_PRODUCT'
n40 = _N.new('ShaderNodeVectorMath'); n40.name = 'Vector Math.008'; n40.location = (852, -429)
n40.hide = True
n40.operation = 'DOT_PRODUCT'
n41 = _N.new('NodeReroute'); n41.name = 'Reroute.027'; n41.location = (-934, 56)
n41.width = 16
n41.socket_idname = 'NodeSocketVector'
n42 = _N.new('NodeReroute'); n42.name = 'Reroute.002'; n42.location = (34, -148)
n42.width = 16
n42.socket_idname = 'NodeSocketVector'
n43 = _N.new('NodeFrame'); n43.name = 'Frame.006'; n43.location = (-1360, -28)
n43.label = 'Offset Coordinates'
n43.width = 364
n1.parent = n28
n2.parent = n28
n3.parent = n28
n4.parent = n20
n5.parent = n20
n6.parent = n20
n7.parent = n20
n8.parent = n28
n9.parent = n12
n10.parent = n12
n11.parent = n12
n13.parent = n43
n14.parent = n32
n15.parent = n32
n16.parent = n32
n17.parent = n12
n18.parent = n12
n19.parent = n12
n21.parent = n33
n22.parent = n32
n23.parent = n31
n24.parent = n28
n25.parent = n33
n26.parent = n12
n27.parent = n43
n29.parent = n28
n30.parent = n28
n32.parent = n31
n33.parent = n31
n34.parent = n31
n35.parent = n31
n36.parent = n31
n37.parent = n31
n38.parent = n31
n39.parent = n31
n40.parent = n31
n42.parent = n43
_L.new(n9.outputs[1], n11.inputs[1])
_L.new(n10.outputs[4], n9.inputs[1])
_L.new(n29.outputs[0], n8.inputs[1])
_L.new(n15.outputs[0], n16.inputs[3])
_L.new(n14.outputs[6], n15.inputs[0])
_L.new(n5.outputs[0], n7.inputs[0])
_L.new(n3.outputs[0], n8.inputs[0])
_L.new(n8.outputs[0], n2.inputs[3])
_L.new(n13.outputs[0], n4.inputs[0])
_L.new(n4.outputs[0], n5.inputs[0])
_L.new(n18.outputs[6], n19.inputs[0])
_L.new(n19.outputs[0], n17.inputs[3])
_L.new(n17.outputs[0], n9.inputs[0])
_L.new(n1.outputs[4], n2.inputs[0])
_L.new(n27.outputs[1], n13.inputs[0])
_L.new(n6.outputs[0], n7.inputs[1])
_L.new(n4.outputs[1], n6.inputs[0])
_L.new(n22.outputs[2], n16.inputs[0])
_L.new(n7.outputs[0], n0.inputs[1])
_L.new(n41.outputs[0], n0.inputs[0])
_L.new(n24.outputs[0], n3.inputs[0])
_L.new(n25.outputs[2], n21.inputs[1])
_L.new(n25.outputs[3], n21.inputs[0])
_L.new(n26.outputs[3], n17.inputs[0])
_L.new(n30.outputs[0], n29.inputs[0])
_L.new(n11.outputs[0], n30.inputs[0])
_L.new(n21.outputs[0], n34.inputs[0])
_L.new(n16.outputs[0], n35.inputs[0])
_L.new(n23.outputs[3], n36.inputs[0])
_L.new(n38.outputs[1], n37.inputs[0])
_L.new(n39.outputs[1], n37.inputs[1])
_L.new(n40.outputs[1], n37.inputs[2])
_L.new(n42.outputs[0], n13.inputs[1])
_L.new(n35.outputs[0], n38.inputs[1])
_L.new(n34.outputs[0], n39.inputs[1])
_L.new(n36.outputs[0], n40.inputs[1])
_L.new(n13.outputs[0], n41.inputs[0])
_L.new(n2.outputs[0], n38.inputs[0])
_L.new(n2.outputs[0], n39.inputs[0])
_L.new(n2.outputs[0], n40.inputs[0])
_L.new(n37.outputs[0], n42.inputs[0])
n0.is_active_output = True

# ---- material node trees
mat_material.use_nodes = True; mat_material.node_tree.nodes.clear()
_N = mat_material.node_tree.nodes; _L = mat_material.node_tree.links
n0 = _N.new('ShaderNodeBsdfPrincipled'); n0.name = 'Principled BSDF'; n0.location = (-200, 100)
n1 = _N.new('ShaderNodeOutputMaterial'); n1.name = 'Material Output'; n1.location = (720, 487)
n2 = _N.new('ShaderNodeGroup'); n2.name = '.Alpha Over'; n2.location = (-271, 464)
n2.node_tree = ng_alpha_over
n2.inputs[0].default_value = False
n2.inputs[1].default_value = (0.5, 0.5, 0.5, 1.0)
n2.inputs[2].default_value = 0.0
n2.inputs[3].default_value = (0.0, 0.0, 0.0, 1.0)
n2.inputs[4].default_value = 0.0
n3 = _N.new('ShaderNodeGroup'); n3.name = '.PS Post Mix'; n3.location = (-112, 469)
n3.node_tree = ng_ps_post_mix
n3.inputs[0].default_value = False
n3.inputs[1].default_value = (0.0, 0.0, 0.0, 1.0)
n3.inputs[2].default_value = 0.0
n3.inputs[3].default_value = 0.0
n4 = _N.new('ShaderNodeGroup'); n4.name = '.PS Pre Mix'; n4.location = (64, 472)
n4.node_tree = ng_ps_pre_mix
n4.inputs[0].default_value = 1.0
n4.inputs[1].default_value = (0.0, 0.0, 0.0, 1.0)
n4.inputs[2].default_value = 1.0
n4.inputs[3].default_value = 0.0
n5 = _N.new('ShaderNodeGroup'); n5.name = 'Group'; n5.location = (-452, 465)
n5.node_tree = ng_ps_correct_aspect
n5.inputs[0].default_value = 0
n5.inputs[1].default_value = 0
n6 = _N.new('ShaderNodeGroup'); n6.name = 'NRM: Tangent Space Difference'; n6.location = (240, 472)
n6.node_tree = ng_ps_tangent_normal
n6.inputs[0].default_value = (0.0, 0.0, 0.0, 1.0)
n6.inputs[1].default_value = (1.0, 0.0, 0.0)
n7 = _N.new('ShaderNodeGroup'); n7.name = '.PS Projection'; n7.location = (242, 328)
n7.node_tree = ng_ps_projection
n7.inputs[0].default_value = (-3.614, -5.727, 4.17)
n7.inputs[1].default_value = (0.9993, 0.01062, -0.5744)
n7.inputs[2].default_value = 0.6981
n7.inputs[3].default_value = 1.0
n7.inputs[4].default_value = False
n7.inputs[5].default_value = True
n7.inputs[6].default_value = 0.08727
n8 = _N.new('ShaderNodeGroup'); n8.name = '.PS Projection.001'; n8.location = (429, 314)
n8.node_tree = ng_ps_orthographic
n8.inputs[0].default_value = (-3.614, -5.727, 4.17)
n8.inputs[1].default_value = (0.9993, 0.01062, -0.5744)
n8.inputs[2].default_value = 7.314
n8.inputs[3].default_value = True
n8.inputs[4].default_value = 0.08727
n9 = _N.new('ShaderNodeGroup'); n9.name = 'Group.001'; n9.location = (429, 533)
n9.node_tree = ng_ps_occlusion
n9.inputs[0].default_value = (-3.614, -5.727, 4.17)
n9.inputs[1].default_value = 0.01
n10 = _N.new('ShaderNodeGroup'); n10.name = 'Group.002'; n10.location = (290, 672)
n10.node_tree = ng_ps_object_parallax
n10.inputs[0].default_value = 4.14
n11 = _N.new('ShaderNodeTexVoronoi'); n11.name = 'Voronoi Texture'; n11.location = (494, 857)
n11.inputs[2].default_value = 0.7
n12 = _N.new('ShaderNodeScript'); n12.name = 'Script'; n12.location = (293, 1096)
n12.bytecode = 'OpenShadingLanguage 1.00\n# Compiled by oslc 1.13.7.0\n# options: -o C:\\Users\\natap\\AppData\\Local\\Temp\\tmpsgfo0eu2.oso -IC:\\Users\\natap\\work\\Blender Folder\\Blender Launcher\\stable\\blender-4.2.13-lts.5c8e6e057559\\4.2\\scripts\\addons_core\\cycles\\shader\nshader occlusion_from_point\nparam\tpoint\tTargetPosition\t0 0 0\t\t%read{0,0} %write{2147483647,-1} %derivs\nparam\tfloat\tBias\t0.00999999978\t\t%read{3,3} %write{2147483647,-1}\noparam\tfloat\tIsVisible\t1\t\t%read{2147483647,-1} %write{5,6}\nglobal\tpoint\tP\t%read{0,3} %write{2147483647,-1} %derivs\nlocal\tvector\tdir\t%read{1,3} %write{0,2} %derivs\nlocal\tfloat\tdist\t%read{3,3} %write{1,1}\nlocal\tint\thit\t%read{4,4} %write{3,3}\nconst\tstring\t$const1\t"mindist"\t\t%read{3,3} %write{2147483647,-1}\nconst\tstring\t$const2\t"maxdist"\t\t%read{3,3} %write{2147483647,-1}\nconst\tfloat\t$const3\t0\t\t%read{5,5} %write{2147483647,-1}\nconst\tfloat\t$const4\t1\t\t%read{6,6} %write{2147483647,-1}\ncode ___main___\n# C:\\\\Users\\\\natap\\\\AppData\\\\Local\\\\Temp\\\\tmpgbcgamx_.osl:9\n#     \n\tsub\t\tdir TargetPosition P \t%filename{"C:\\\\Users\\\\natap\\\\AppData\\\\Local\\\\Temp\\\\tmpgbcgamx_.osl"} %line{9} %argrw{"wrr"}\n# C:\\\\Users\\\\natap\\\\AppData\\\\Local\\\\Temp\\\\tmpgbcgamx_.osl:12\n#     \n\tlength\t\tdist dir \t%line{12} %argrw{"wr"}\n# C:\\\\Users\\\\natap\\\\AppData\\\\Local\\\\Temp\\\\tmpgbcgamx_.osl:15\n# \n\tnormalize\tdir dir \t%line{15} %argrw{"wr"}\n# C:\\\\Users\\\\natap\\\\AppData\\\\Local\\\\Temp\\\\tmpgbcgamx_.osl:20\n# \n\ttrace\t\thit P dir $const1 Bias $const2 dist \t%line{20} %argrw{"wrrrrrr"} %argderivs{1,2}\n# C:\\\\Users\\\\natap\\\\AppData\\\\Local\\\\Temp\\\\tmpgbcgamx_.osl:22\n#         // We hit something blocking the view\n\tif\t\thit 6 7 \t%line{22} %argrw{"r"}\n# C:\\\\Users\\\\natap\\\\AppData\\\\Local\\\\Temp\\\\tmpgbcgamx_.osl:24\n#     }\n\tassign\t\tIsVisible $const3 \t%line{24} %argrw{"wr"}\n# C:\\\\Users\\\\natap\\\\AppData\\\\Local\\\\Temp\\\\tmpgbcgamx_.osl:28\n#     }\n\tassign\t\tIsVisible $const4 \t%line{28} %argrw{"wr"}\n\tend\n'
n12.bytecode_hash = '88914B4A46DB785F66E9AEFCF3A823B1'
n12.inputs[0].default_value = (-3.614, -5.727, 4.17)
n12.inputs[1].default_value = 0.01
n13 = _N.new('ShaderNodeGroup'); n13.name = 'Group.003'; n13.location = (292, 873)
n13.node_tree = ng_ps_uv_parallax
n13.inputs[0].default_value = 0.1
n13.inputs[1].default_value = (0.0, 0.0, 0.0)
n13.inputs[2].default_value = (0.0, 0.0, 0.0)
n13.inputs[3].default_value = (0.0, 0.0, 0.0)
n14 = _N.new('ShaderNodeTangent'); n14.name = 'Tangent'; n14.location = (28, 922)
n14.direction_type = 'UV_MAP'
n15 = _N.new('ShaderNodeUVMap'); n15.name = 'UV Map'; n15.location = (37, 798)
n16 = _N.new('ShaderNodeTexVoronoi'); n16.name = 'Voronoi Texture.001'; n16.location = (429, -50)
n16.inputs[2].default_value = 6.2
_L.new(n10.outputs[0], n11.inputs[0])
_L.new(n7.outputs[0], n16.inputs[0])
_L.new(n16.outputs[0], n1.inputs[0])
n1.is_active_output = True

# ---- world
world_world = bpy.data.worlds.new('World'); scene.world = world_world
world_world.use_nodes = True; world_world.node_tree.nodes.clear()
_N = world_world.node_tree.nodes; _L = world_world.node_tree.links
n0 = _N.new('ShaderNodeOutputWorld'); n0.name = 'World Output'; n0.location = (300, 300)
n1 = _N.new('ShaderNodeBackground'); n1.name = 'Background'; n1.location = (10, 300)
n1.inputs[0].default_value = (1.0, 1.0, 1.0, 1.0)
_L.new(n1.outputs[0], n0.inputs[0])
n0.is_active_output = True
world_world.color = (0.05088, 0.05088, 0.05088)
world_world.use_sun_shadow = False
world_world.sun_shadow_jitter_overblur = 0.0

# ---- cameras
cam_camera_001 = bpy.data.cameras.new('Camera.001')

# ---- meshes
me_plane_002 = bpy.data.meshes.new('Plane.002')
me_plane_002.from_pydata([(-17.66, -17.66, 0.0), (17.66, -17.66, 0.0), (-17.66, 17.66, 0.0), (17.66, 17.66, 0.0)], [], [(0, 1, 3, 2)])
_uv = me_plane_002.uv_layers.new(name='UVMap')
_uv.uv.foreach_set('vector', [0.0, 0.0, 1.0, 0.0, 1.0, 1.0, 0.0, 1.0])
me_plane_002.materials.append(mat_material)
me_plane_002.update()
me_sphere = bpy.data.meshes.new('Sphere')
me_sphere.from_pydata([(0.0, 0.5556, 0.8315), (0.0, 0.8315, 0.5556), (0.0, 0.9808, 0.1951), (0.0, 1.0, 0.0), (0.0, 0.9808, -0.1951), (0.0, 0.8315, -0.5556), (0.03806, 0.1913, 0.9808), (0.07466, 0.3753, 0.9239), (0.1084, 0.5449, 0.8315), (0.1379, 0.6935, 0.7071), (0.1622, 0.8155, 0.5556), (0.1802, 0.9061, 0.3827), (0.1913, 0.9619, 0.1951), (0.1951, 0.9808, 0.0), (0.1913, 0.9619, -0.1951), (0.1802, 0.9061, -0.3827), (0.1622, 0.8155, -0.5556), (0.1379, 0.6935, -0.7071), (0.1084, 0.5449, -0.8315), (0.07466, 0.3753, -0.9239), (0.03806, 0.1913, -0.9808), (0.07466, 0.1802, 0.9808), (0.1464, 0.3536, 0.9239), (0.2126, 0.5133, 0.8315), (0.2706, 0.6533, 0.7071), (0.3182, 0.7682, 0.5556), (0.3536, 0.8536, 0.3827), (0.3753, 0.9061, 0.1951), (0.3827, 0.9239, 0.0), (0.3753, 0.9061, -0.1951), (0.3536, 0.8536, -0.3827), (0.3182, 0.7682, -0.5556), (0.2706, 0.6533, -0.7071), (0.2126, 0.5133, -0.8315), (0.1464, 0.3536, -0.9239), (0.07466, 0.1802, -0.9808), (0.1084, 0.1622, 0.9808), (0.2126, 0.3182, 0.9239), (0.3087, 0.4619, 0.8315), (0.3928, 0.5879, 0.7071), (0.4619, 0.6913, 0.5556), (0.5133, 0.7682, 0.3827), (0.5449, 0.8155, 0.1951), (0.5556, 0.8315, 0.0), (0.5449, 0.8155, -0.1951), (0.5133, 0.7682, -0.3827), (0.4619, 0.6913, -0.5556), (0.3928, 0.5879, -0.7071), (0.3087, 0.4619, -0.8315), (0.2126, 0.3182, -0.9239), (0.1084, 0.1622, -0.9808), (0.1379, 0.1379, 0.9808), (0.2706, 0.2706, 0.9239), (0.3928, 0.3928, 0.8315), (0.5, 0.5, 0.7071), (0.5879, 0.5879, 0.5556), (0.6533, 0.6533, 0.3827), (0.6935, 0.6935, 0.1951), (0.7071, 0.7071, 0.0), (0.6935, 0.6935, -0.1951), (0.6533, 0.6533, -0.3827), (0.5879, 0.5879, -0.5556), (0.5, 0.5, -0.7071), (0.3928, 0.3928, -0.8315), (0.2706, 0.2706, -0.9239), (0.1379, 0.1379, -0.9808), (0.1622, 0.1084, 0.9808), (0.3182, 0.2126, 0.9239), (0.4619, 0.3087, 0.8315), (0.5879, 0.3928, 0.7071), (0.6913, 0.4619, 0.5556), (0.7682, 0.5133, 0.3827), (0.8155, 0.5449, 0.1951), (0.8315, 0.5556, 0.0), (0.8155, 0.5449, -0.1951), (0.7682, 0.5133, -0.3827), (0.6913, 0.4619, -0.5556), (0.5879, 0.3928, -0.7071), (0.4619, 0.3087, -0.8315), (0.3182, 0.2126, -0.9239), (0.1622, 0.1084, -0.9808), (0.0, 0.0, 1.0), (0.1802, 0.07466, 0.9808), (0.3536, 0.1464, 0.9239), (0.5133, 0.2126, 0.8315), (0.6533, 0.2706, 0.7071), (0.7682, 0.3182, 0.5556), (0.8536, 0.3536, 0.3827), (0.9061, 0.3753, 0.1951), (0.9239, 0.3827, 0.0), (0.9061, 0.3753, -0.1951), (0.8536, 0.3536, -0.3827), (0.7682, 0.3182, -0.5556), (0.6533, 0.2706, -0.7071), (0.5133, 0.2126, -0.8315), (0.3536, 0.1464, -0.9239), (0.1802, 0.07466, -0.9808), (0.1913, 0.03806, 0.9808), (0.3753, 0.07466, 0.9239), (0.5449, 0.1084, 0.8315), (0.6935, 0.1379, 0.7071), (0.8155, 0.1622, 0.5556), (0.9061, 0.1802, 0.3827), (0.9619, 0.1913, 0.1951), (0.9808, 0.1951, 0.0), (0.9619, 0.1913, -0.1951), (0.9061, 0.1802, -0.3827), (0.8155, 0.1622, -0.5556), (0.6935, 0.1379, -0.7071), (0.5449, 0.1084, -0.8315), (0.3753, 0.07466, -0.9239), (0.1913, 0.03806, -0.9808), (0.1951, -1.118e-08, 0.9808), (0.3827, -2.235e-08, 0.9239), (0.5556, -5.215e-08, 0.8315), (0.7071, 1.49e-08, 0.7071), (0.8315, -8.941e-08, 0.5556), (0.9239, 4.47e-08, 0.3827), (0.9808, -8.941e-08, 0.1951), (1.0, -1.639e-07, 0.0), (0.9808, -8.941e-08, -0.1951), (0.9239, 4.47e-08, -0.3827), (0.8315, -8.941e-08, -0.5556), (0.7071, 1.49e-08, -0.7071), (0.5556, -5.215e-08, -0.8315), (0.3827, -2.235e-08, -0.9239), (0.1951, -1.118e-08, -0.9808), (0.1913, -0.03806, 0.9808), (0.3753, -0.07466, 0.9239), (0.5449, -0.1084, 0.8315), (0.6935, -0.1379, 0.7071), (0.8155, -0.1622, 0.5556), (0.9061, -0.1802, 0.3827), (0.9619, -0.1913, 0.1951), (0.9808, -0.1951, 0.0), (0.9619, -0.1913, -0.1951), (0.9061, -0.1802, -0.3827), (0.8155, -0.1622, -0.5556), (0.6935, -0.1379, -0.7071), (0.5449, -0.1084, -0.8315), (0.3753, -0.07466, -0.9239), (0.1913, -0.03806, -0.9808), (0.1802, -0.07466, 0.9808), (0.3536, -0.1464, 0.9239), (0.5133, -0.2126, 0.8315), (0.6533, -0.2706, 0.7071), (0.7682, -0.3182, 0.5556), (0.8536, -0.3536, 0.3827), (0.9061, -0.3753, 0.1951), (0.9239, -0.3827, 0.0), (0.9061, -0.3753, -0.1951), (0.8536, -0.3536, -0.3827), (0.7682, -0.3182, -0.5556), (0.6533, -0.2706, -0.7071), (0.5133, -0.2126, -0.8315), (0.3536, -0.1464, -0.9239), (0.1802, -0.07466, -0.9808), (0.1622, -0.1084, 0.9808), (0.3182, -0.2126, 0.9239), (0.4619, -0.3087, 0.8315), (0.5879, -0.3928, 0.7071), (0.6913, -0.4619, 0.5556), (0.7682, -0.5133, 0.3827), (0.8155, -0.5449, 0.1951), (0.8315, -0.5556, 0.0), (0.8155, -0.5449, -0.1951), (0.7682, -0.5133, -0.3827), (0.6913, -0.4619, -0.5556), (0.5879, -0.3928, -0.7071), (0.4619, -0.3087, -0.8315), (0.3182, -0.2126, -0.9239), (0.1622, -0.1084, -0.9808), (0.1379, -0.1379, 0.9808), (0.2706, -0.2706, 0.9239), (0.3928, -0.3928, 0.8315), (0.5, -0.5, 0.7071), (0.5879, -0.5879, 0.5556), (0.6533, -0.6533, 0.3827), (0.6935, -0.6935, 0.1951), (0.7071, -0.7071, 0.0), (0.6935, -0.6935, -0.1951), (0.6533, -0.6533, -0.3827), (0.5879, -0.5879, -0.5556), (0.5, -0.5, -0.7071), (0.3928, -0.3928, -0.8315), (0.2706, -0.2706, -0.9239), (0.1379, -0.1379, -0.9808), (0.1084, -0.1622, 0.9808), (0.2126, -0.3182, 0.9239), (0.3087, -0.4619, 0.8315), (0.3928, -0.5879, 0.7071), (0.4619, -0.6913, 0.5556), (0.5133, -0.7682, 0.3827), (0.5449, -0.8155, 0.1951), (0.5556, -0.8315, 0.0), (0.5449, -0.8155, -0.1951), (0.5133, -0.7682, -0.3827), (0.4619, -0.6913, -0.5556), (0.3928, -0.5879, -0.7071), (0.3087, -0.4619, -0.8315), (0.2126, -0.3182, -0.9239), (0.1084, -0.1622, -0.9808), (0.07466, -0.1802, 0.9808), (0.1464, -0.3536, 0.9239), (0.2126, -0.5133, 0.8315), (0.2706, -0.6533, 0.7071), (0.3182, -0.7682, 0.5556), (0.3536, -0.8536, 0.3827), (0.3753, -0.9061, 0.1951), (0.3827, -0.9239, 0.0), (0.3753, -0.9061, -0.1951), (0.3536, -0.8536, -0.3827), (0.3182, -0.7682, -0.5556), (0.2706, -0.6533, -0.7071), (0.2126, -0.5133, -0.8315), (0.1464, -0.3536, -0.9239), (0.07466, -0.1802, -0.9808), (0.03806, -0.1913, 0.9808), (0.07466, -0.3753, 0.9239), (0.1084, -0.5449, 0.8315), (0.1379, -0.6935, 0.7071), (0.1622, -0.8155, 0.5556), (0.1802, -0.9061, 0.3827), (0.1913, -0.9619, 0.1951), (0.1951, -0.9808, 0.0), (0.1913, -0.9619, -0.1951), (0.1802, -0.9061, -0.3827), (0.1622, -0.8155, -0.5556), (0.1379, -0.6935, -0.7071), (0.1084, -0.5449, -0.8315), (0.07466, -0.3753, -0.9239), (0.03806, -0.1913, -0.9808), (-7.451e-09, -0.1951, 0.9808), (-5.215e-08, -0.3827, 0.9239), (-9.686e-08, -0.5556, 0.8315), (-1.49e-08, -0.7071, 0.7071), (-1.043e-07, -0.8315, 0.5556), (2.98e-08, -0.9239, 0.3827), (-1.341e-07, -0.9808, 0.1951), (-3.278e-07, -1.0, 0.0), (-1.341e-07, -0.9808, -0.1951), (2.98e-08, -0.9239, -0.3827), (-1.043e-07, -0.8315, -0.5556), (-1.49e-08, -0.7071, -0.7071), (-9.686e-08, -0.5556, -0.8315), (-5.215e-08, -0.3827, -0.9239), (-7.451e-09, -0.1951, -0.9808), (-0.03806, -0.1913, 0.9808), (-0.07466, -0.3753, 0.9239), (-0.1084, -0.5449, 0.8315), (-0.1379, -0.6935, 0.7071), (-0.1622, -0.8155, 0.5556), (-0.1802, -0.9061, 0.3827), (-0.1913, -0.9619, 0.1951), (-0.1951, -0.9808, 0.0), (-0.1913, -0.9619, -0.1951), (-0.1802, -0.9061, -0.3827), (-0.1622, -0.8155, -0.5556), (-0.1379, -0.6935, -0.7071), (-0.1084, -0.5449, -0.8315), (-0.07466, -0.3753, -0.9239), (-0.03806, -0.1913, -0.9808), (-0.07466, -0.1802, 0.9808), (-0.1464, -0.3536, 0.9239), (-0.2126, -0.5133, 0.8315), (-0.2706, -0.6533, 0.7071), (-0.3182, -0.7682, 0.5556), (-0.3536, -0.8536, 0.3827), (-0.3753, -0.9061, 0.1951), (-0.3827, -0.9239, 0.0), (-0.3753, -0.9061, -0.1951), (-0.3536, -0.8536, -0.3827), (-0.3182, -0.7682, -0.5556), (-0.2706, -0.6533, -0.7071), (-0.2126, -0.5133, -0.8315), (-0.1464, -0.3536, -0.9239), (-0.07466, -0.1802, -0.9808), (-0.1084, -0.1622, 0.9808), (-0.2126, -0.3182, 0.9239), (-0.3087, -0.4619, 0.8315), (-0.3928, -0.5879, 0.7071), (-0.4619, -0.6913, 0.5556), (-0.5133, -0.7682, 0.3827), (-0.5449, -0.8155, 0.1951), (-0.5556, -0.8315, 0.0), (-0.5449, -0.8155, -0.1951), (-0.5133, -0.7682, -0.3827), (-0.4619, -0.6913, -0.5556), (-0.3928, -0.5879, -0.7071), (-0.3087, -0.4619, -0.8315), (-0.2126, -0.3182, -0.9239), (-0.1084, -0.1622, -0.9808), (-0.1379, -0.1379, 0.9808), (-0.2706, -0.2706, 0.9239), (-0.3928, -0.3928, 0.8315), (-0.5, -0.5, 0.7071), (-0.5879, -0.5879, 0.5556), (-0.6533, -0.6533, 0.3827), (-0.6935, -0.6935, 0.1951), (-0.7071, -0.7071, 0.0), (-0.6935, -0.6935, -0.1951), (-0.6533, -0.6533, -0.3827), (-0.5879, -0.5879, -0.5556), (-0.5, -0.5, -0.7071), (-0.3928, -0.3928, -0.8315), (-0.2706, -0.2706, -0.9239), (-0.1379, -0.1379, -0.9808), (0.0, 0.0, -1.0), (-0.1622, -0.1084, 0.9808), (-0.3182, -0.2126, 0.9239), (-0.4619, -0.3087, 0.8315), (-0.5879, -0.3928, 0.7071), (-0.6913, -0.4619, 0.5556), (-0.7682, -0.5133, 0.3827), (-0.8155, -0.5449, 0.1951), (-0.8315, -0.5556, 0.0), (-0.8155, -0.5449, -0.1951), (-0.7682, -0.5133, -0.3827), (-0.6913, -0.4619, -0.5556), (-0.5879, -0.3928, -0.7071), (-0.4619, -0.3087, -0.8315), (-0.3182, -0.2126, -0.9239), (-0.1622, -0.1084, -0.9808), (-0.1802, -0.07466, 0.9808), (-0.3536, -0.1464, 0.9239), (-0.5133, -0.2126, 0.8315), (-0.6533, -0.2706, 0.7071), (-0.7682, -0.3182, 0.5556), (-0.8536, -0.3536, 0.3827), (-0.9061, -0.3753, 0.1951), (-0.9239, -0.3827, 0.0), (-0.9061, -0.3753, -0.1951), (-0.8536, -0.3536, -0.3827), (-0.7682, -0.3182, -0.5556), (-0.6533, -0.2706, -0.7071), (-0.5133, -0.2126, -0.8315), (-0.3536, -0.1464, -0.9239), (-0.1802, -0.07466, -0.9808), (-0.1913, -0.03806, 0.9808), (-0.3753, -0.07466, 0.9239), (-0.5449, -0.1084, 0.8315), (-0.6935, -0.1379, 0.7071), (-0.8155, -0.1622, 0.5556), (-0.9061, -0.1802, 0.3827), (-0.9619, -0.1913, 0.1951), (-0.9808, -0.1951, 0.0), (-0.9619, -0.1913, -0.1951), (-0.9061, -0.1802, -0.3827), (-0.8155, -0.1622, -0.5556), (-0.6935, -0.1379, -0.7071), (-0.5449, -0.1084, -0.8315), (-0.3753, -0.07466, -0.9239), (-0.1913, -0.03806, -0.9808), (-0.1951, 1.863e-08, 0.9808), (-0.3827, 5.215e-08, 0.9239), (-0.5556, 1.49e-07, 0.8315), (-0.7071, 2.98e-08, 0.7071), (-0.8315, 1.639e-07, 0.5556), (-0.9239, 1.49e-08, 0.3827), (-0.9808, 2.682e-07, 0.1951), (-1.0, 4.47e-07, 0.0), (-0.9808, 2.682e-07, -0.1951), (-0.9239, 1.49e-08, -0.3827), (-0.8315, 1.639e-07, -0.5556), (-0.7071, 2.98e-08, -0.7071), (-0.5556, 1.49e-07, -0.8315), (-0.3827, 5.215e-08, -0.9239), (-0.1951, 1.863e-08, -0.9808), (-0.1913, 0.03806, 0.9808), (-0.3753, 0.07466, 0.9239), (-0.5449, 0.1084, 0.8315), (-0.6935, 0.1379, 0.7071), (-0.8155, 0.1622, 0.5556), (-0.9061, 0.1802, 0.3827), (-0.9619, 0.1913, 0.1951), (-0.9808, 0.1951, 0.0), (-0.9619, 0.1913, -0.1951), (-0.9061, 0.1802, -0.3827), (-0.8155, 0.1622, -0.5556), (-0.6935, 0.1379, -0.7071), (-0.5449, 0.1084, -0.8315), (-0.3753, 0.07466, -0.9239), (-0.1913, 0.03806, -0.9808), (-0.1802, 0.07466, 0.9808), (-0.3536, 0.1464, 0.9239), (-0.5133, 0.2126, 0.8315), (-0.6533, 0.2706, 0.7071), (-0.7682, 0.3182, 0.5556), (-0.8536, 0.3536, 0.3827), (-0.9061, 0.3753, 0.1951), (-0.9239, 0.3827, 0.0), (-0.9061, 0.3753, -0.1951), (-0.8536, 0.3536, -0.3827), (-0.7682, 0.3182, -0.5556), (-0.6533, 0.2706, -0.7071), (-0.5133, 0.2126, -0.8315), (-0.3536, 0.1464, -0.9239), (-0.1802, 0.07466, -0.9808), (-0.1622, 0.1084, 0.9808), (-0.3182, 0.2126, 0.9239), (-0.4619, 0.3087, 0.8315), (-0.5879, 0.3928, 0.7071), (-0.6913, 0.4619, 0.5556), (-0.7682, 0.5133, 0.3827), (-0.8155, 0.5449, 0.1951), (-0.8315, 0.5556, 0.0), (-0.8155, 0.5449, -0.1951), (-0.7682, 0.5133, -0.3827), (-0.6913, 0.4619, -0.5556), (-0.5879, 0.3928, -0.7071), (-0.4619, 0.3087, -0.8315), (-0.3182, 0.2126, -0.9239), (-0.1622, 0.1084, -0.9808), (-0.1379, 0.1379, 0.9808), (-0.2706, 0.2706, 0.9239), (-0.3928, 0.3928, 0.8315), (-0.5, 0.5, 0.7071), (-0.5879, 0.5879, 0.5556), (-0.6533, 0.6533, 0.3827), (-0.6935, 0.6935, 0.1951), (-0.7071, 0.7071, 0.0), (-0.6935, 0.6935, -0.1951), (-0.6533, 0.6533, -0.3827), (-0.5879, 0.5879, -0.5556), (-0.5, 0.5, -0.7071), (-0.3928, 0.3928, -0.8315), (-0.2706, 0.2706, -0.9239), (-0.1379, 0.1379, -0.9808), (-0.1084, 0.1622, 0.9808), (-0.2126, 0.3182, 0.9239), (-0.3087, 0.4619, 0.8315), (-0.3928, 0.5879, 0.7071), (-0.4619, 0.6913, 0.5556), (-0.5133, 0.7682, 0.3827), (-0.5449, 0.8155, 0.1951), (-0.5556, 0.8315, 0.0), (-0.5449, 0.8155, -0.1951), (-0.5133, 0.7682, -0.3827), (-0.4619, 0.6913, -0.5556), (-0.3928, 0.5879, -0.7071), (-0.3087, 0.4619, -0.8315), (-0.2126, 0.3182, -0.9239), (-0.1084, 0.1622, -0.9808), (-0.07466, 0.1802, 0.9808), (-0.1464, 0.3536, 0.9239), (-0.2126, 0.5133, 0.8315), (-0.2706, 0.6533, 0.7071), (-0.3182, 0.7682, 0.5556), (-0.3536, 0.8536, 0.3827), (-0.3753, 0.9061, 0.1951), (-0.3827, 0.9239, 0.0), (-0.3753, 0.9061, -0.1951), (-0.3536, 0.8536, -0.3827), (-0.3182, 0.7682, -0.5556), (-0.2706, 0.6533, -0.7071), (-0.2126, 0.5133, -0.8315), (-0.1464, 0.3536, -0.9239), (-0.07466, 0.1802, -0.9808), (-0.03806, 0.1913, 0.9808), (-0.07466, 0.3753, 0.9239), (-0.1084, 0.5449, 0.8315), (-0.1379, 0.6935, 0.7071), (-0.1622, 0.8155, 0.5556), (-0.1802, 0.9061, 0.3827), (-0.1913, 0.9619, 0.1951), (-0.1951, 0.9808, 0.0), (-0.1913, 0.9619, -0.1951), (-0.1802, 0.9061, -0.3827), (-0.1622, 0.8155, -0.5556), (-0.1379, 0.6935, -0.7071), (-0.1084, 0.5449, -0.8315), (-0.07466, 0.3753, -0.9239), (-0.03806, 0.1913, -0.9808), (1.49e-08, 0.1951, 0.9808), (6.706e-08, 0.3827, 0.9239), (8.941e-08, 0.7071, 0.7071), (5.96e-08, 0.9239, 0.3827), (5.96e-08, 0.9239, -0.3827), (8.941e-08, 0.7071, -0.7071), (2.161e-07, 0.5556, -0.8315), (6.706e-08, 0.3827, -0.9239), (1.49e-08, 0.1951, -0.9808)], [], [(473, 81, 6), (307, 481, 20), (4, 3, 13, 14), (474, 473, 6, 7), (477, 4, 14, 15), (0, 474, 7, 8), (5, 477, 15, 16), (475, 0, 8, 9), (478, 5, 16, 17), (1, 475, 9, 10), (479, 478, 17, 18), (476, 1, 10, 11), (480, 479, 18, 19), (2, 476, 11, 12), (481, 480, 19, 20), (3, 2, 12, 13), (20, 19, 34, 35), (13, 12, 27, 28), (6, 81, 21), (307, 20, 35), (14, 13, 28, 29), (7, 6, 21, 22), (15, 14, 29, 30), (8, 7, 22, 23), (16, 15, 30, 31), (9, 8, 23, 24), (17, 16, 31, 32), (10, 9, 24, 25), (18, 17, 32, 33), (11, 10, 25, 26), (19, 18, 33, 34), (12, 11, 26, 27), (24, 23, 38, 39), (32, 31, 46, 47), (25, 24, 39, 40), (33, 32, 47, 48), (26, 25, 40, 41), (34, 33, 48, 49), (27, 26, 41, 42), (35, 34, 49, 50), (28, 27, 42, 43), (21, 81, 36), (307, 35, 50), (29, 28, 43, 44), (22, 21, 36, 37), (30, 29, 44, 45), (23, 22, 37, 38), (31, 30, 45, 46), (43, 42, 57, 58), (36, 81, 51), (307, 50, 65), (44, 43, 58, 59), (37, 36, 51, 52), (45, 44, 59, 60), (38, 37, 52, 53), (46, 45, 60, 61), (39, 38, 53, 54), (47, 46, 61, 62), (40, 39, 54, 55), (48, 47, 62, 63), (41, 40, 55, 56), (49, 48, 63, 64), (42, 41, 56, 57), (50, 49, 64, 65), (62, 61, 76, 77), (55, 54, 69, 70), (63, 62, 77, 78), (56, 55, 70, 71), (64, 63, 78, 79), (57, 56, 71, 72), (65, 64, 79, 80), (58, 57, 72, 73), (51, 81, 66), (307, 65, 80), (59, 58, 73, 74), (52, 51, 66, 67), (60, 59, 74, 75), (53, 52, 67, 68), (61, 60, 75, 76), (54, 53, 68, 69), (66, 81, 82), (307, 80, 96), (74, 73, 89, 90), (67, 66, 82, 83), (75, 74, 90, 91), (68, 67, 83, 84), (76, 75, 91, 92), (69, 68, 84, 85), (77, 76, 92, 93), (70, 69, 85, 86), (78, 77, 93, 94), (71, 70, 86, 87), (79, 78, 94, 95), (72, 71, 87, 88), (80, 79, 95, 96), (73, 72, 88, 89), (86, 85, 100, 101), (94, 93, 108, 109), (87, 86, 101, 102), (95, 94, 109, 110), (88, 87, 102, 103), (96, 95, 110, 111), (89, 88, 103, 104), (82, 81, 97), (307, 96, 111), (90, 89, 104, 105), (83, 82, 97, 98), (91, 90, 105, 106), (84, 83, 98, 99), (92, 91, 106, 107), (85, 84, 99, 100), (93, 92, 107, 108), (105, 104, 119, 120), (98, 97, 112, 113), (106, 105, 120, 121), (99, 98, 113, 114), (107, 106, 121, 122), (100, 99, 114, 115), (108, 107, 122, 123), (101, 100, 115, 116), (109, 108, 123, 124), (102, 101, 116, 117), (110, 109, 124, 125), (103, 102, 117, 118), (111, 110, 125, 126), (104, 103, 118, 119), (97, 81, 112), (307, 111, 126), (124, 123, 138, 139), (117, 116, 131, 132), (125, 124, 139, 140), (118, 117, 132, 133), (126, 125, 140, 141), (119, 118, 133, 134), (112, 81, 127), (307, 126, 141), (120, 119, 134, 135), (113, 112, 127, 128), (121, 120, 135, 136), (114, 113, 128, 129), (122, 121, 136, 137), (115, 114, 129, 130), (123, 122, 137, 138), (116, 115, 130, 131), (136, 135, 150, 151), (129, 128, 143, 144), (137, 136, 151, 152), (130, 129, 144, 145), (138, 137, 152, 153), (131, 130, 145, 146), (139, 138, 153, 154), (132, 131, 146, 147), (140, 139, 154, 155), (133, 132, 147, 148), (141, 140, 155, 156), (134, 133, 148, 149), (127, 81, 142), (307, 141, 156), (135, 134, 149, 150), (128, 127, 142, 143), (155, 154, 169, 170), (148, 147, 162, 163), (156, 155, 170, 171), (149, 148, 163, 164), (142, 81, 157), (307, 156, 171), (150, 149, 164, 165), (143, 142, 157, 158), (151, 150, 165, 166), (144, 143, 158, 159), (152, 151, 166, 167), (145, 144, 159, 160), (153, 152, 167, 168), (146, 145, 160, 161), (154, 153, 168, 169), (147, 146, 161, 162), (159, 158, 173, 174), (167, 166, 181, 182), (160, 159, 174, 175), (168, 167, 182, 183), (161, 160, 175, 176), (169, 168, 183, 184), (162, 161, 176, 177), (170, 169, 184, 185), (163, 162, 177, 178), (171, 170, 185, 186), (164, 163, 178, 179), (157, 81, 172), (307, 171, 186), (165, 164, 179, 180), (158, 157, 172, 173), (166, 165, 180, 181), (178, 177, 192, 193), (186, 185, 200, 201), (179, 178, 193, 194), (172, 81, 187), (307, 186, 201), (180, 179, 194, 195), (173, 172, 187, 188), (181, 180, 195, 196), (174, 173, 188, 189), (182, 181, 196, 197), (175, 174, 189, 190), (183, 182, 197, 198), (176, 175, 190, 191), (184, 183, 198, 199), (177, 176, 191, 192), (185, 184, 199, 200), (197, 196, 211, 212), (190, 189, 204, 205), (198, 197, 212, 213), (191, 190, 205, 206), (199, 198, 213, 214), (192, 191, 206, 207), (200, 199, 214, 215), (193, 192, 207, 208), (201, 200, 215, 216), (194, 193, 208, 209), (187, 81, 202), (307, 201, 216), (195, 194, 209, 210), (188, 187, 202, 203), (196, 195, 210, 211), (189, 188, 203, 204), (216, 215, 230, 231), (209, 208, 223, 224), (202, 81, 217), (307, 216, 231), (210, 209, 224, 225), (203, 202, 217, 218), (211, 210, 225, 226), (204, 203, 218, 219), (212, 211, 226, 227), (205, 204, 219, 220), (213, 212, 227, 228), (206, 205, 220, 221), (214, 213, 228, 229), (207, 206, 221, 222), (215, 214, 229, 230), (208, 207, 222, 223), (220, 219, 234, 235), (228, 227, 242, 243), (221, 220, 235, 236), (229, 228, 243, 244), (222, 221, 236, 237), (230, 229, 244, 245), (223, 222, 237, 238), (231, 230, 245, 246), (224, 223, 238, 239), (217, 81, 232), (307, 231, 246), (225, 224, 239, 240), (218, 217, 232, 233), (226, 225, 240, 241), (219, 218, 233, 234), (227, 226, 241, 242), (239, 238, 253, 254), (232, 81, 247), (307, 246, 261), (240, 239, 254, 255), (233, 232, 247, 248), (241, 240, 255, 256), (234, 233, 248, 249), (242, 241, 256, 257), (235, 234, 249, 250), (243, 242, 257, 258), (236, 235, 250, 251), (244, 243, 258, 259), (237, 236, 251, 252), (245, 244, 259, 260), (238, 237, 252, 253), (246, 245, 260, 261), (258, 257, 272, 273), (251, 250, 265, 266), (259, 258, 273, 274), (252, 251, 266, 267), (260, 259, 274, 275), (253, 252, 267, 268), (261, 260, 275, 276), (254, 253, 268, 269), (247, 81, 262), (307, 261, 276), (255, 254, 269, 270), (248, 247, 262, 263), (256, 255, 270, 271), (249, 248, 263, 264), (257, 256, 271, 272), (250, 249, 264, 265), (307, 276, 291), (270, 269, 284, 285), (263, 262, 277, 278), (271, 270, 285, 286), (264, 263, 278, 279), (272, 271, 286, 287), (265, 264, 279, 280), (273, 272, 287, 288), (266, 265, 280, 281), (274, 273, 288, 289), (267, 266, 281, 282), (275, 274, 289, 290), (268, 267, 282, 283), (276, 275, 290, 291), (269, 268, 283, 284), (262, 81, 277), (289, 288, 303, 304), (282, 281, 296, 297), (290, 289, 304, 305), (283, 282, 297, 298), (291, 290, 305, 306), (284, 283, 298, 299), (277, 81, 292), (307, 291, 306), (285, 284, 299, 300), (278, 277, 292, 293), (286, 285, 300, 301), (279, 278, 293, 294), (287, 286, 301, 302), (280, 279, 294, 295), (288, 287, 302, 303), (281, 280, 295, 296), (293, 292, 308, 309), (301, 300, 316, 317), (294, 293, 309, 310), (302, 301, 317, 318), (295, 294, 310, 311), (303, 302, 318, 319), (296, 295, 311, 312), (304, 303, 319, 320), (297, 296, 312, 313), (305, 304, 320, 321), (298, 297, 313, 314), (306, 305, 321, 322), (299, 298, 314, 315), (292, 81, 308), (307, 306, 322), (300, 299, 315, 316), (313, 312, 327, 328), (321, 320, 335, 336), (314, 313, 328, 329), (322, 321, 336, 337), (315, 314, 329, 330), (308, 81, 323), (307, 322, 337), (316, 315, 330, 331), (309, 308, 323, 324), (317, 316, 331, 332), (310, 309, 324, 325), (318, 317, 332, 333), (311, 310, 325, 326), (319, 318, 333, 334), (312, 311, 326, 327), (320, 319, 334, 335), (332, 331, 346, 347), (325, 324, 339, 340), (333, 332, 347, 348), (326, 325, 340, 341), (334, 333, 348, 349), (327, 326, 341, 342), (335, 334, 349, 350), (328, 327, 342, 343), (336, 335, 350, 351), (329, 328, 343, 344), (337, 336, 351, 352), (330, 329, 344, 345), (323, 81, 338), (307, 337, 352), (331, 330, 345, 346), (324, 323, 338, 339), (351, 350, 365, 366), (344, 343, 358, 359), (352, 351, 366, 367), (345, 344, 359, 360), (338, 81, 353), (307, 352, 367), (346, 345, 360, 361), (339, 338, 353, 354), (347, 346, 361, 362), (340, 339, 354, 355), (348, 347, 362, 363), (341, 340, 355, 356), (349, 348, 363, 364), (342, 341, 356, 357), (350, 349, 364, 365), (343, 342, 357, 358), (355, 354, 369, 370), (363, 362, 377, 378), (356, 355, 370, 371), (364, 363, 378, 379), (357, 356, 371, 372), (365, 364, 379, 380), (358, 357, 372, 373), (366, 365, 380, 381), (359, 358, 373, 374), (367, 366, 381, 382), (360, 359, 374, 375), (353, 81, 368), (307, 367, 382), (361, 360, 375, 376), (354, 353, 368, 369), (362, 361, 376, 377), (374, 373, 388, 389), (382, 381, 396, 397), (375, 374, 389, 390), (368, 81, 383), (307, 382, 397), (376, 375, 390, 391), (369, 368, 383, 384), (377, 376, 391, 392), (370, 369, 384, 385), (378, 377, 392, 393), (371, 370, 385, 386), (379, 378, 393, 394), (372, 371, 386, 387), (380, 379, 394, 395), (373, 372, 387, 388), (381, 380, 395, 396), (393, 392, 407, 408), (386, 385, 400, 401), (394, 393, 408, 409), (387, 386, 401, 402), (395, 394, 409, 410), (388, 387, 402, 403), (396, 395, 410, 411), (389, 388, 403, 404), (397, 396, 411, 412), (390, 389, 404, 405), (383, 81, 398), (307, 397, 412), (391, 390, 405, 406), (384, 383, 398, 399), (392, 391, 406, 407), (385, 384, 399, 400), (412, 411, 426, 427), (405, 404, 419, 420), (398, 81, 413), (307, 412, 427), (406, 405, 420, 421), (399, 398, 413, 414), (407, 406, 421, 422), (400, 399, 414, 415), (408, 407, 422, 423), (401, 400, 415, 416), (409, 408, 423, 424), (402, 401, 416, 417), (410, 409, 424, 425), (403, 402, 417, 418), (411, 410, 425, 426), (404, 403, 418, 419), (424, 423, 438, 439), (417, 416, 431, 432), (425, 424, 439, 440), (418, 417, 432, 433), (426, 425, 440, 441), (419, 418, 433, 434), (427, 426, 441, 442), (420, 419, 434, 435), (413, 81, 428), (307, 427, 442), (421, 420, 435, 436), (414, 413, 428, 429), (422, 421, 436, 437), (415, 414, 429, 430), (423, 422, 437, 438), (416, 415, 430, 431), (428, 81, 443), (307, 442, 457), (436, 435, 450, 451), (429, 428, 443, 444), (437, 436, 451, 452), (430, 429, 444, 445), (438, 437, 452, 453), (431, 430, 445, 446), (439, 438, 453, 454), (432, 431, 446, 447), (440, 439, 454, 455), (433, 432, 447, 448), (441, 440, 455, 456), (434, 433, 448, 449), (442, 441, 456, 457), (435, 434, 449, 450), (447, 446, 461, 462), (455, 454, 469, 470), (448, 447, 462, 463), (456, 455, 470, 471), (449, 448, 463, 464), (457, 456, 471, 472), (450, 449, 464, 465), (443, 81, 458), (307, 457, 472), (451, 450, 465, 466), (444, 443, 458, 459), (452, 451, 466, 467), (445, 444, 459, 460), (453, 452, 467, 468), (446, 445, 460, 461), (454, 453, 468, 469), (466, 465, 3, 4), (459, 458, 473, 474), (467, 466, 4, 477), (460, 459, 474, 0), (468, 467, 477, 5), (461, 460, 0, 475), (469, 468, 5, 478), (462, 461, 475, 1), (470, 469, 478, 479), (463, 462, 1, 476), (471, 470, 479, 480), (464, 463, 476, 2), (472, 471, 480, 481), (465, 464, 2, 3), (458, 81, 473), (307, 472, 481)])
me_sphere.polygons.foreach_set('use_smooth', [True] * 512)
_uv = me_sphere.uv_layers.new(name='UVMap')
_uv.uv.foreach_set('vector', [0.75, 0.9375, 0.7344, 1.0, 0.7188, 0.9375, 0.7344, 0.0, 0.75, 0.0625, 0.7188, 0.0625, 0.75, 0.4375, 0.75, 0.5, 0.7188, 0.5, 0.7188, 0.4375, 0.75, 0.875, 0.75, 0.9375, 0.7188, 0.9375, 0.7188, 0.875, 0.75, 0.375, 0.75, 0.4375, 0.7188, 0.4375, 0.7188, 0.375, 0.75, 0.8125, 0.75, 0.875, 0.7188, 0.875, 0.7188, 0.8125, 0.75, 0.3125, 0.75, 0.375, 0.7188, 0.375, 0.7188, 0.3125, 0.75, 0.75, 0.75, 0.8125, 0.7188, 0.8125, 0.7188, 0.75, 0.75, 0.25, 0.75, 0.3125, 0.7188, 0.3125, 0.7188, 0.25, 0.75, 0.6875, 0.75, 0.75, 0.7188, 0.75, 0.7188, 0.6875, 0.75, 0.1875, 0.75, 0.25, 0.7188, 0.25, 0.7188, 0.1875, 0.75, 0.625, 0.75, 0.6875, 0.7188, 0.6875, 0.7188, 0.625, 0.75, 0.125, 0.75, 0.1875, 0.7188, 0.1875, 0.7188, 0.125, 0.75, 0.5625, 0.75, 0.625, 0.7188, 0.625, 0.7188, 0.5625, 0.75, 0.0625, 0.75, 0.125, 0.7188, 0.125, 0.7188, 0.0625, 0.75, 0.5, 0.75, 0.5625, 0.7188, 0.5625, 0.7188, 0.5, 0.7188, 0.0625, 0.7188, 0.125, 0.6875, 0.125, 0.6875, 0.0625, 0.7188, 0.5, 0.7188, 0.5625, 0.6875, 0.5625, 0.6875, 0.5, 0.7188, 0.9375, 0.7031, 1.0, 0.6875, 0.9375, 0.7031, 0.0, 0.7188, 0.0625, 0.6875, 0.0625, 0.7188, 0.4375, 0.7188, 0.5, 0.6875, 0.5, 0.6875, 0.4375, 0.7188, 0.875, 0.7188, 0.9375, 0.6875, 0.9375, 0.6875, 0.875, 0.7188, 0.375, 0.7188, 0.4375, 0.6875, 0.4375, 0.6875, 0.375, 0.7188, 0.8125, 0.7188, 0.875, 0.6875, 0.875, 0.6875, 0.8125, 0.7188, 0.3125, 0.7188, 0.375, 0.6875, 0.375, 0.6875, 0.3125, 0.7188, 0.75, 0.7188, 0.8125, 0.6875, 0.8125, 0.6875, 0.75, 0.7188, 0.25, 0.7188, 0.3125, 0.6875, 0.3125, 0.6875, 0.25, 0.7188, 0.6875, 0.7188, 0.75, 0.6875, 0.75, 0.6875, 0.6875, 0.7188, 0.1875, 0.7188, 0.25, 0.6875, 0.25, 0.6875, 0.1875, 0.7188, 0.625, 0.7188, 0.6875, 0.6875, 0.6875, 0.6875, 0.625, 0.7188, 0.125, 0.7188, 0.1875, 0.6875, 0.1875, 0.6875, 0.125, 0.7188, 0.5625, 0.7188, 0.625, 0.6875, 0.625, 0.6875, 0.5625, 0.6875, 0.75, 0.6875, 0.8125, 0.6562, 0.8125, 0.6562, 0.75, 0.6875, 0.25, 0.6875, 0.3125, 0.6562, 0.3125, 0.6562, 0.25, 0.6875, 0.6875, 0.6875, 0.75, 0.6562, 0.75, 0.6562, 0.6875, 0.6875, 0.1875, 0.6875, 0.25, 0.6562, 0.25, 0.6562, 0.1875, 0.6875, 0.625, 0.6875, 0.6875, 0.6562, 0.6875, 0.6562, 0.625, 0.6875, 0.125, 0.6875, 0.1875, 0.6562, 0.1875, 0.6562, 0.125, 0.6875, 0.5625, 0.6875, 0.625, 0.6562, 0.625, 0.6562, 0.5625, 0.6875, 0.0625, 0.6875, 0.125, 0.6562, 0.125, 0.6562, 0.0625, 0.6875, 0.5, 0.6875, 0.5625, 0.6562, 0.5625, 0.6562, 0.5, 0.6875, 0.9375, 0.6719, 1.0, 0.6562, 0.9375, 0.6719, 0.0, 0.6875, 0.0625, 0.6562, 0.0625, 0.6875, 0.4375, 0.6875, 0.5, 0.6562, 0.5, 0.6562, 0.4375, 0.6875, 0.875, 0.6875, 0.9375, 0.6562, 0.9375, 0.6562, 0.875, 0.6875, 0.375, 0.6875, 0.4375, 0.6562, 0.4375, 0.6562, 0.375, 0.6875, 0.8125, 0.6875, 0.875, 0.6562, 0.875, 0.6562, 0.8125, 0.6875, 0.3125, 0.6875, 0.375, 0.6562, 0.375, 0.6562, 0.3125, 0.6562, 0.5, 0.6562, 0.5625, 0.625, 0.5625, 0.625, 0.5, 0.6562, 0.9375, 0.6406, 1.0, 0.625, 0.9375, 0.6406, 0.0, 0.6562, 0.0625, 0.625, 0.0625, 0.6562, 0.4375, 0.6562, 0.5, 0.625, 0.5, 0.625, 0.4375, 0.6562, 0.875, 0.6562, 0.9375, 0.625, 0.9375, 0.625, 0.875, 0.6562, 0.375, 0.6562, 0.4375, 0.625, 0.4375, 0.625, 0.375, 0.6562, 0.8125, 0.6562, 0.875, 0.625, 0.875, 0.625, 0.8125, 0.6562, 0.3125, 0.6562, 0.375, 0.625, 0.375, 0.625, 0.3125, 0.6562, 0.75, 0.6562, 0.8125, 0.625, 0.8125, 0.625, 0.75, 0.6562, 0.25, 0.6562, 0.3125, 0.625, 0.3125, 0.625, 0.25, 0.6562, 0.6875, 0.6562, 0.75, 0.625, 0.75, 0.625, 0.6875, 0.6562, 0.1875, 0.6562, 0.25, 0.625, 0.25, 0.625, 0.1875, 0.6562, 0.625, 0.6562, 0.6875, 0.625, 0.6875, 0.625, 0.625, 0.6562, 0.125, 0.6562, 0.1875, 0.625, 0.1875, 0.625, 0.125, 0.6562, 0.5625, 0.6562, 0.625, 0.625, 0.625, 0.625, 0.5625, 0.6562, 0.0625, 0.6562, 0.125, 0.625, 0.125, 0.625, 0.0625, 0.625, 0.25, 0.625, 0.3125, 0.5938, 0.3125, 0.5938, 0.25, 0.625, 0.6875, 0.625, 0.75, 0.5938, 0.75, 0.5938, 0.6875, 0.625, 0.1875, 0.625, 0.25, 0.5938, 0.25, 0.5938, 0.1875, 0.625, 0.625, 0.625, 0.6875, 0.5938, 0.6875, 0.5938, 0.625, 0.625, 0.125, 0.625, 0.1875, 0.5938, 0.1875, 0.5938, 0.125, 0.625, 0.5625, 0.625, 0.625, 0.5938, 0.625, 0.5938, 0.5625, 0.625, 0.0625, 0.625, 0.125, 0.5938, 0.125, 0.5938, 0.0625, 0.625, 0.5, 0.625, 0.5625, 0.5938, 0.5625, 0.5938, 0.5, 0.625, 0.9375, 0.6094, 1.0, 0.5938, 0.9375, 0.6094, 0.0, 0.625, 0.0625, 0.5938, 0.0625, 0.625, 0.4375, 0.625, 0.5, 0.5938, 0.5, 0.5938, 0.4375, 0.625, 0.875, 0.625, 0.9375, 0.5938, 0.9375, 0.5938, 0.875, 0.625, 0.375, 0.625, 0.4375, 0.5938, 0.4375, 0.5938, 0.375, 0.625, 0.8125, 0.625, 0.875, 0.5938, 0.875, 0.5938, 0.8125, 0.625, 0.3125, 0.625, 0.375, 0.5938, 0.375, 0.5938, 0.3125, 0.625, 0.75, 0.625, 0.8125, 0.5938, 0.8125, 0.5938, 0.75, 0.5938, 0.9375, 0.5781, 1.0, 0.5625, 0.9375, 0.5781, 0.0, 0.5938, 0.0625, 0.5625, 0.0625, 0.5938, 0.4375, 0.5938, 0.5, 0.5625, 0.5, 0.5625, 0.4375, 0.5938, 0.875, 0.5938, 0.9375, 0.5625, 0.9375, 0.5625, 0.875, 0.5938, 0.375, 0.5938, 0.4375, 0.5625, 0.4375, 0.5625, 0.375, 0.5938, 0.8125, 0.5938, 0.875, 0.5625, 0.875, 0.5625, 0.8125, 0.5938, 0.3125, 0.5938, 0.375, 0.5625, 0.375, 0.5625, 0.3125, 0.5938, 0.75, 0.5938, 0.8125, 0.5625, 0.8125, 0.5625, 0.75, 0.5938, 0.25, 0.5938, 0.3125, 0.5625, 0.3125, 0.5625, 0.25, 0.5938, 0.6875, 0.5938, 0.75, 0.5625, 0.75, 0.5625, 0.6875, 0.5938, 0.1875, 0.5938, 0.25, 0.5625, 0.25, 0.5625, 0.1875, 0.5938, 0.625, 0.5938, 0.6875, 0.5625, 0.6875, 0.5625, 0.625, 0.5938, 0.125, 0.5938, 0.1875, 0.5625, 0.1875, 0.5625, 0.125, 0.5938, 0.5625, 0.5938, 0.625, 0.5625, 0.625, 0.5625, 0.5625, 0.5938, 0.0625, 0.5938, 0.125, 0.5625, 0.125, 0.5625, 0.0625, 0.5938, 0.5, 0.5938, 0.5625, 0.5625, 0.5625, 0.5625, 0.5, 0.5625, 0.6875, 0.5625, 0.75, 0.5312, 0.75, 0.5312, 0.6875, 0.5625, 0.1875, 0.5625, 0.25, 0.5312, 0.25, 0.5312, 0.1875, 0.5625, 0.625, 0.5625, 0.6875, 0.5312, 0.6875, 0.5312, 0.625, 0.5625, 0.125, 0.5625, 0.1875, 0.5312, 0.1875, 0.5312, 0.125, 0.5625, 0.5625, 0.5625, 0.625, 0.5312, 0.625, 0.5312, 0.5625, 0.5625, 0.0625, 0.5625, 0.125, 0.5312, 0.125, 0.5312, 0.0625, 0.5625, 0.5, 0.5625, 0.5625, 0.5312, 0.5625, 0.5312, 0.5, 0.5625, 0.9375, 0.5469, 1.0, 0.5312, 0.9375, 0.5469, 0.0, 0.5625, 0.0625, 0.5312, 0.0625, 0.5625, 0.4375, 0.5625, 0.5, 0.5312, 0.5, 0.5312, 0.4375, 0.5625, 0.875, 0.5625, 0.9375, 0.5312, 0.9375, 0.5312, 0.875, 0.5625, 0.375, 0.5625, 0.4375, 0.5312, 0.4375, 0.5312, 0.375, 0.5625, 0.8125, 0.5625, 0.875, 0.5312, 0.875, 0.5312, 0.8125, 0.5625, 0.3125, 0.5625, 0.375, 0.5312, 0.375, 0.5312, 0.3125, 0.5625, 0.75, 0.5625, 0.8125, 0.5312, 0.8125, 0.5312, 0.75, 0.5625, 0.25, 0.5625, 0.3125, 0.5312, 0.3125, 0.5312, 0.25, 0.5312, 0.4375, 0.5312, 0.5, 0.5, 0.5, 0.5, 0.4375, 0.5312, 0.875, 0.5312, 0.9375, 0.5, 0.9375, 0.5, 0.875, 0.5312, 0.375, 0.5312, 0.4375, 0.5, 0.4375, 0.5, 0.375, 0.5312, 0.8125, 0.5312, 0.875, 0.5, 0.875, 0.5, 0.8125, 0.5312, 0.3125, 0.5312, 0.375, 0.5, 0.375, 0.5, 0.3125, 0.5312, 0.75, 0.5312, 0.8125, 0.5, 0.8125, 0.5, 0.75, 0.5312, 0.25, 0.5312, 0.3125, 0.5, 0.3125, 0.5, 0.25, 0.5312, 0.6875, 0.5312, 0.75, 0.5, 0.75, 0.5, 0.6875, 0.5312, 0.1875, 0.5312, 0.25, 0.5, 0.25, 0.5, 0.1875, 0.5312, 0.625, 0.5312, 0.6875, 0.5, 0.6875, 0.5, 0.625, 0.5312, 0.125, 0.5312, 0.1875, 0.5, 0.1875, 0.5, 0.125, 0.5312, 0.5625, 0.5312, 0.625, 0.5, 0.625, 0.5, 0.5625, 0.5312, 0.0625, 0.5312, 0.125, 0.5, 0.125, 0.5, 0.0625, 0.5312, 0.5, 0.5312, 0.5625, 0.5, 0.5625, 0.5, 0.5, 0.5312, 0.9375, 0.5156, 1.0, 0.5, 0.9375, 0.5156, 0.0, 0.5312, 0.0625, 0.5, 0.0625, 0.5, 0.1875, 0.5, 0.25, 0.4688, 0.25, 0.4688, 0.1875, 0.5, 0.625, 0.5, 0.6875, 0.4687, 0.6875, 0.4688, 0.625, 0.5, 0.125, 0.5, 0.1875, 0.4688, 0.1875, 0.4688, 0.125, 0.5, 0.5625, 0.5, 0.625, 0.4688, 0.625, 0.4688, 0.5625, 0.5, 0.0625, 0.5, 0.125, 0.4688, 0.125, 0.4688, 0.0625, 0.5, 0.5, 0.5, 0.5625, 0.4688, 0.5625, 0.4687, 0.5, 0.5, 0.9375, 0.4844, 1.0, 0.4688, 0.9375, 0.4844, 0.0, 0.5, 0.0625, 0.4688, 0.0625, 0.5, 0.4375, 0.5, 0.5, 0.4687, 0.5, 0.4688, 0.4375, 0.5, 0.875, 0.5, 0.9375, 0.4688, 0.9375, 0.4688, 0.875, 0.5, 0.375, 0.5, 0.4375, 0.4688, 0.4375, 0.4688, 0.375, 0.5, 0.8125, 0.5, 0.875, 0.4688, 0.875, 0.4688, 0.8125, 0.5, 0.3125, 0.5, 0.375, 0.4688, 0.375, 0.4687, 0.3125, 0.5, 0.75, 0.5, 0.8125, 0.4688, 0.8125, 0.4688, 0.75, 0.5, 0.25, 0.5, 0.3125, 0.4687, 0.3125, 0.4688, 0.25, 0.5, 0.6875, 0.5, 0.75, 0.4688, 0.75, 0.4687, 0.6875, 0.4688, 0.375, 0.4688, 0.4375, 0.4375, 0.4375, 0.4375, 0.375, 0.4688, 0.8125, 0.4688, 0.875, 0.4375, 0.875, 0.4375, 0.8125, 0.4687, 0.3125, 0.4688, 0.375, 0.4375, 0.375, 0.4375, 0.3125, 0.4688, 0.75, 0.4688, 0.8125, 0.4375, 0.8125, 0.4375, 0.75, 0.4688, 0.25, 0.4687, 0.3125, 0.4375, 0.3125, 0.4375, 0.25, 0.4687, 0.6875, 0.4688, 0.75, 0.4375, 0.75, 0.4375, 0.6875, 0.4688, 0.1875, 0.4688, 0.25, 0.4375, 0.25, 0.4375, 0.1875, 0.4688, 0.625, 0.4687, 0.6875, 0.4375, 0.6875, 0.4375, 0.625, 0.4688, 0.125, 0.4688, 0.1875, 0.4375, 0.1875, 0.4375, 0.125, 0.4688, 0.5625, 0.4688, 0.625, 0.4375, 0.625, 0.4375, 0.5625, 0.4688, 0.0625, 0.4688, 0.125, 0.4375, 0.125, 0.4375, 0.0625, 0.4687, 0.5, 0.4688, 0.5625, 0.4375, 0.5625, 0.4375, 0.5, 0.4688, 0.9375, 0.4531, 1.0, 0.4375, 0.9375, 0.4531, 0.0, 0.4688, 0.0625, 0.4375, 0.0625, 0.4688, 0.4375, 0.4687, 0.5, 0.4375, 0.5, 0.4375, 0.4375, 0.4688, 0.875, 0.4688, 0.9375, 0.4375, 0.9375, 0.4375, 0.875, 0.4375, 0.125, 0.4375, 0.1875, 0.4062, 0.1875, 0.4062, 0.125, 0.4375, 0.5625, 0.4375, 0.625, 0.4062, 0.625, 0.4062, 0.5625, 0.4375, 0.0625, 0.4375, 0.125, 0.4062, 0.125, 0.4062, 0.0625, 0.4375, 0.5, 0.4375, 0.5625, 0.4062, 0.5625, 0.4062, 0.5, 0.4375, 0.9375, 0.4219, 1.0, 0.4062, 0.9375, 0.4219, 0.0, 0.4375, 0.0625, 0.4062, 0.0625, 0.4375, 0.4375, 0.4375, 0.5, 0.4062, 0.5, 0.4062, 0.4375, 0.4375, 0.875, 0.4375, 0.9375, 0.4062, 0.9375, 0.4062, 0.875, 0.4375, 0.375, 0.4375, 0.4375, 0.4062, 0.4375, 0.4062, 0.375, 0.4375, 0.8125, 0.4375, 0.875, 0.4062, 0.875, 0.4062, 0.8125, 0.4375, 0.3125, 0.4375, 0.375, 0.4062, 0.375, 0.4062, 0.3125, 0.4375, 0.75, 0.4375, 0.8125, 0.4062, 0.8125, 0.4062, 0.75, 0.4375, 0.25, 0.4375, 0.3125, 0.4062, 0.3125, 0.4062, 0.25, 0.4375, 0.6875, 0.4375, 0.75, 0.4062, 0.75, 0.4062, 0.6875, 0.4375, 0.1875, 0.4375, 0.25, 0.4062, 0.25, 0.4062, 0.1875, 0.4375, 0.625, 0.4375, 0.6875, 0.4062, 0.6875, 0.4062, 0.625, 0.4062, 0.8125, 0.4062, 0.875, 0.375, 0.875, 0.375, 0.8125, 0.4062, 0.3125, 0.4062, 0.375, 0.375, 0.375, 0.375, 0.3125, 0.4062, 0.75, 0.4062, 0.8125, 0.375, 0.8125, 0.375, 0.75, 0.4062, 0.25, 0.4062, 0.3125, 0.375, 0.3125, 0.375, 0.25, 0.4062, 0.6875, 0.4062, 0.75, 0.375, 0.75, 0.375, 0.6875, 0.4062, 0.1875, 0.4062, 0.25, 0.375, 0.25, 0.375, 0.1875, 0.4062, 0.625, 0.4062, 0.6875, 0.375, 0.6875, 0.375, 0.625, 0.4062, 0.125, 0.4062, 0.1875, 0.375, 0.1875, 0.375, 0.125, 0.4062, 0.5625, 0.4062, 0.625, 0.375, 0.625, 0.375, 0.5625, 0.4062, 0.0625, 0.4062, 0.125, 0.375, 0.125, 0.375, 0.0625, 0.4062, 0.5, 0.4062, 0.5625, 0.375, 0.5625, 0.375, 0.5, 0.4062, 0.9375, 0.3906, 1.0, 0.375, 0.9375, 0.3906, 0.0, 0.4062, 0.0625, 0.375, 0.0625, 0.4062, 0.4375, 0.4062, 0.5, 0.375, 0.5, 0.375, 0.4375, 0.4062, 0.875, 0.4062, 0.9375, 0.375, 0.9375, 0.375, 0.875, 0.4062, 0.375, 0.4062, 0.4375, 0.375, 0.4375, 0.375, 0.375, 0.375, 0.5625, 0.375, 0.625, 0.3438, 0.625, 0.3438, 0.5625, 0.375, 0.0625, 0.375, 0.125, 0.3438, 0.125, 0.3438, 0.0625, 0.375, 0.5, 0.375, 0.5625, 0.3438, 0.5625, 0.3437, 0.5, 0.375, 0.9375, 0.3594, 1.0, 0.3438, 0.9375, 0.3594, 0.0, 0.375, 0.0625, 0.3438, 0.0625, 0.375, 0.4375, 0.375, 0.5, 0.3437, 0.5, 0.3438, 0.4375, 0.375, 0.875, 0.375, 0.9375, 0.3438, 0.9375, 0.3438, 0.875, 0.375, 0.375, 0.375, 0.4375, 0.3438, 0.4375, 0.3438, 0.375, 0.375, 0.8125, 0.375, 0.875, 0.3438, 0.875, 0.3438, 0.8125, 0.375, 0.3125, 0.375, 0.375, 0.3438, 0.375, 0.3438, 0.3125, 0.375, 0.75, 0.375, 0.8125, 0.3438, 0.8125, 0.3438, 0.75, 0.375, 0.25, 0.375, 0.3125, 0.3438, 0.3125, 0.3438, 0.25, 0.375, 0.6875, 0.375, 0.75, 0.3438, 0.75, 0.3438, 0.6875, 0.375, 0.1875, 0.375, 0.25, 0.3438, 0.25, 0.3438, 0.1875, 0.375, 0.625, 0.375, 0.6875, 0.3438, 0.6875, 0.3438, 0.625, 0.375, 0.125, 0.375, 0.1875, 0.3438, 0.1875, 0.3438, 0.125, 0.3438, 0.3125, 0.3438, 0.375, 0.3125, 0.375, 0.3125, 0.3125, 0.3438, 0.75, 0.3438, 0.8125, 0.3125, 0.8125, 0.3125, 0.75, 0.3438, 0.25, 0.3438, 0.3125, 0.3125, 0.3125, 0.3125, 0.25, 0.3438, 0.6875, 0.3438, 0.75, 0.3125, 0.75, 0.3125, 0.6875, 0.3438, 0.1875, 0.3438, 0.25, 0.3125, 0.25, 0.3125, 0.1875, 0.3438, 0.625, 0.3438, 0.6875, 0.3125, 0.6875, 0.3125, 0.625, 0.3438, 0.125, 0.3438, 0.1875, 0.3125, 0.1875, 0.3125, 0.125, 0.3438, 0.5625, 0.3438, 0.625, 0.3125, 0.625, 0.3125, 0.5625, 0.3438, 0.0625, 0.3438, 0.125, 0.3125, 0.125, 0.3125, 0.0625, 0.3437, 0.5, 0.3438, 0.5625, 0.3125, 0.5625, 0.3125, 0.5, 0.3438, 0.9375, 0.3281, 1.0, 0.3125, 0.9375, 0.3281, 0.0, 0.3438, 0.0625, 0.3125, 0.0625, 0.3438, 0.4375, 0.3437, 0.5, 0.3125, 0.5, 0.3125, 0.4375, 0.3438, 0.875, 0.3438, 0.9375, 0.3125, 0.9375, 0.3125, 0.875, 0.3438, 0.375, 0.3438, 0.4375, 0.3125, 0.4375, 0.3125, 0.375, 0.3438, 0.8125, 0.3438, 0.875, 0.3125, 0.875, 0.3125, 0.8125, 0.3125, 0.0625, 0.3125, 0.125, 0.2812, 0.125, 0.2812, 0.0625, 0.3125, 0.5, 0.3125, 0.5625, 0.2812, 0.5625, 0.2812, 0.5, 0.3125, 0.9375, 0.2969, 1.0, 0.2812, 0.9375, 0.2969, 0.0, 0.3125, 0.0625, 0.2812, 0.0625, 0.3125, 0.4375, 0.3125, 0.5, 0.2812, 0.5, 0.2812, 0.4375, 0.3125, 0.875, 0.3125, 0.9375, 0.2812, 0.9375, 0.2812, 0.875, 0.3125, 0.375, 0.3125, 0.4375, 0.2812, 0.4375, 0.2812, 0.375, 0.3125, 0.8125, 0.3125, 0.875, 0.2812, 0.875, 0.2812, 0.8125, 0.3125, 0.3125, 0.3125, 0.375, 0.2812, 0.375, 0.2812, 0.3125, 0.3125, 0.75, 0.3125, 0.8125, 0.2812, 0.8125, 0.2812, 0.75, 0.3125, 0.25, 0.3125, 0.3125, 0.2812, 0.3125, 0.2812, 0.25, 0.3125, 0.6875, 0.3125, 0.75, 0.2812, 0.75, 0.2812, 0.6875, 0.3125, 0.1875, 0.3125, 0.25, 0.2812, 0.25, 0.2812, 0.1875, 0.3125, 0.625, 0.3125, 0.6875, 0.2812, 0.6875, 0.2812, 0.625, 0.3125, 0.125, 0.3125, 0.1875, 0.2812, 0.1875, 0.2812, 0.125, 0.3125, 0.5625, 0.3125, 0.625, 0.2812, 0.625, 0.2812, 0.5625, 0.2812, 0.75, 0.2812, 0.8125, 0.25, 0.8125, 0.25, 0.75, 0.2812, 0.25, 0.2812, 0.3125, 0.25, 0.3125, 0.25, 0.25, 0.2812, 0.6875, 0.2812, 0.75, 0.25, 0.75, 0.25, 0.6875, 0.2812, 0.1875, 0.2812, 0.25, 0.25, 0.25, 0.25, 0.1875, 0.2812, 0.625, 0.2812, 0.6875, 0.25, 0.6875, 0.25, 0.625, 0.2812, 0.125, 0.2812, 0.1875, 0.25, 0.1875, 0.25, 0.125, 0.2812, 0.5625, 0.2812, 0.625, 0.25, 0.625, 0.25, 0.5625, 0.2812, 0.0625, 0.2812, 0.125, 0.25, 0.125, 0.25, 0.0625, 0.2812, 0.5, 0.2812, 0.5625, 0.25, 0.5625, 0.25, 0.5, 0.2812, 0.9375, 0.2656, 1.0, 0.25, 0.9375, 0.2656, 0.0, 0.2812, 0.0625, 0.25, 0.0625, 0.2812, 0.4375, 0.2812, 0.5, 0.25, 0.5, 0.25, 0.4375, 0.2812, 0.875, 0.2812, 0.9375, 0.25, 0.9375, 0.25, 0.875, 0.2812, 0.375, 0.2812, 0.4375, 0.25, 0.4375, 0.25, 0.375, 0.2812, 0.8125, 0.2812, 0.875, 0.25, 0.875, 0.25, 0.8125, 0.2812, 0.3125, 0.2812, 0.375, 0.25, 0.375, 0.25, 0.3125, 0.25, 0.5, 0.25, 0.5625, 0.2188, 0.5625, 0.2187, 0.5, 0.25, 0.9375, 0.2344, 1.0, 0.2188, 0.9375, 0.2344, 0.0, 0.25, 0.0625, 0.2188, 0.0625, 0.25, 0.4375, 0.25, 0.5, 0.2187, 0.5, 0.2188, 0.4375, 0.25, 0.875, 0.25, 0.9375, 0.2188, 0.9375, 0.2188, 0.875, 0.25, 0.375, 0.25, 0.4375, 0.2188, 0.4375, 0.2188, 0.375, 0.25, 0.8125, 0.25, 0.875, 0.2188, 0.875, 0.2188, 0.8125, 0.25, 0.3125, 0.25, 0.375, 0.2188, 0.375, 0.2188, 0.3125, 0.25, 0.75, 0.25, 0.8125, 0.2188, 0.8125, 0.2188, 0.75, 0.25, 0.25, 0.25, 0.3125, 0.2188, 0.3125, 0.2188, 0.25, 0.25, 0.6875, 0.25, 0.75, 0.2188, 0.75, 0.2188, 0.6875, 0.25, 0.1875, 0.25, 0.25, 0.2188, 0.25, 0.2188, 0.1875, 0.25, 0.625, 0.25, 0.6875, 0.2188, 0.6875, 0.2188, 0.625, 0.25, 0.125, 0.25, 0.1875, 0.2188, 0.1875, 0.2188, 0.125, 0.25, 0.5625, 0.25, 0.625, 0.2188, 0.625, 0.2188, 0.5625, 0.25, 0.0625, 0.25, 0.125, 0.2188, 0.125, 0.2188, 0.0625, 0.2188, 0.25, 0.2188, 0.3125, 0.1875, 0.3125, 0.1875, 0.25, 0.2188, 0.6875, 0.2188, 0.75, 0.1875, 0.75, 0.1875, 0.6875, 0.2188, 0.1875, 0.2188, 0.25, 0.1875, 0.25, 0.1875, 0.1875, 0.2188, 0.625, 0.2188, 0.6875, 0.1875, 0.6875, 0.1875, 0.625, 0.2188, 0.125, 0.2188, 0.1875, 0.1875, 0.1875, 0.1875, 0.125, 0.2188, 0.5625, 0.2188, 0.625, 0.1875, 0.625, 0.1875, 0.5625, 0.2188, 0.0625, 0.2188, 0.125, 0.1875, 0.125, 0.1875, 0.0625, 0.2187, 0.5, 0.2188, 0.5625, 0.1875, 0.5625, 0.1875, 0.5, 0.2188, 0.9375, 0.2031, 1.0, 0.1875, 0.9375, 0.2031, 0.0, 0.2188, 0.0625, 0.1875, 0.0625, 0.2188, 0.4375, 0.2187, 0.5, 0.1875, 0.5, 0.1875, 0.4375, 0.2188, 0.875, 0.2188, 0.9375, 0.1875, 0.9375, 0.1875, 0.875, 0.2188, 0.375, 0.2188, 0.4375, 0.1875, 0.4375, 0.1875, 0.375, 0.2188, 0.8125, 0.2188, 0.875, 0.1875, 0.875, 0.1875, 0.8125, 0.2188, 0.3125, 0.2188, 0.375, 0.1875, 0.375, 0.1875, 0.3125, 0.2188, 0.75, 0.2188, 0.8125, 0.1875, 0.8125, 0.1875, 0.75, 0.1719, 0.0, 0.1875, 0.0625, 0.1563, 0.0625, 0.1875, 0.4375, 0.1875, 0.5, 0.1562, 0.5, 0.1562, 0.4375, 0.1875, 0.875, 0.1875, 0.9375, 0.1563, 0.9375, 0.1562, 0.875, 0.1875, 0.375, 0.1875, 0.4375, 0.1562, 0.4375, 0.1563, 0.375, 0.1875, 0.8125, 0.1875, 0.875, 0.1562, 0.875, 0.1562, 0.8125, 0.1875, 0.3125, 0.1875, 0.375, 0.1563, 0.375, 0.1562, 0.3125, 0.1875, 0.75, 0.1875, 0.8125, 0.1562, 0.8125, 0.1562, 0.75, 0.1875, 0.25, 0.1875, 0.3125, 0.1562, 0.3125, 0.1562, 0.25, 0.1875, 0.6875, 0.1875, 0.75, 0.1562, 0.75, 0.1562, 0.6875, 0.1875, 0.1875, 0.1875, 0.25, 0.1562, 0.25, 0.1562, 0.1875, 0.1875, 0.625, 0.1875, 0.6875, 0.1562, 0.6875, 0.1563, 0.625, 0.1875, 0.125, 0.1875, 0.1875, 0.1562, 0.1875, 0.1562, 0.125, 0.1875, 0.5625, 0.1875, 0.625, 0.1563, 0.625, 0.1562, 0.5625, 0.1875, 0.0625, 0.1875, 0.125, 0.1562, 0.125, 0.1563, 0.0625, 0.1875, 0.5, 0.1875, 0.5625, 0.1562, 0.5625, 0.1562, 0.5, 0.1875, 0.9375, 0.1719, 1.0, 0.1563, 0.9375, 0.1562, 0.1875, 0.1562, 0.25, 0.125, 0.25, 0.125, 0.1875, 0.1563, 0.625, 0.1562, 0.6875, 0.125, 0.6875, 0.125, 0.625, 0.1562, 0.125, 0.1562, 0.1875, 0.125, 0.1875, 0.125, 0.125, 0.1562, 0.5625, 0.1563, 0.625, 0.125, 0.625, 0.125, 0.5625, 0.1563, 0.0625, 0.1562, 0.125, 0.125, 0.125, 0.125, 0.0625, 0.1562, 0.5, 0.1562, 0.5625, 0.125, 0.5625, 0.125, 0.5, 0.1563, 0.9375, 0.1406, 1.0, 0.125, 0.9375, 0.1406, 0.0, 0.1563, 0.0625, 0.125, 0.0625, 0.1562, 0.4375, 0.1562, 0.5, 0.125, 0.5, 0.125, 0.4375, 0.1562, 0.875, 0.1563, 0.9375, 0.125, 0.9375, 0.125, 0.875, 0.1563, 0.375, 0.1562, 0.4375, 0.125, 0.4375, 0.125, 0.375, 0.1562, 0.8125, 0.1562, 0.875, 0.125, 0.875, 0.125, 0.8125, 0.1562, 0.3125, 0.1563, 0.375, 0.125, 0.375, 0.125, 0.3125, 0.1562, 0.75, 0.1562, 0.8125, 0.125, 0.8125, 0.125, 0.75, 0.1562, 0.25, 0.1562, 0.3125, 0.125, 0.3125, 0.125, 0.25, 0.1562, 0.6875, 0.1562, 0.75, 0.125, 0.75, 0.125, 0.6875, 0.125, 0.875, 0.125, 0.9375, 0.09375, 0.9375, 0.09375, 0.875, 0.125, 0.375, 0.125, 0.4375, 0.09375, 0.4375, 0.09375, 0.375, 0.125, 0.8125, 0.125, 0.875, 0.09375, 0.875, 0.09375, 0.8125, 0.125, 0.3125, 0.125, 0.375, 0.09375, 0.375, 0.09375, 0.3125, 0.125, 0.75, 0.125, 0.8125, 0.09375, 0.8125, 0.09375, 0.75, 0.125, 0.25, 0.125, 0.3125, 0.09375, 0.3125, 0.09375, 0.25, 0.125, 0.6875, 0.125, 0.75, 0.09375, 0.75, 0.09375, 0.6875, 0.125, 0.1875, 0.125, 0.25, 0.09375, 0.25, 0.09375, 0.1875, 0.125, 0.625, 0.125, 0.6875, 0.09375, 0.6875, 0.09375, 0.625, 0.125, 0.125, 0.125, 0.1875, 0.09375, 0.1875, 0.09375, 0.125, 0.125, 0.5625, 0.125, 0.625, 0.09375, 0.625, 0.09375, 0.5625, 0.125, 0.0625, 0.125, 0.125, 0.09375, 0.125, 0.09375, 0.0625, 0.125, 0.5, 0.125, 0.5625, 0.09375, 0.5625, 0.09375, 0.5, 0.125, 0.9375, 0.1094, 1.0, 0.09375, 0.9375, 0.1094, 0.0, 0.125, 0.0625, 0.09375, 0.0625, 0.125, 0.4375, 0.125, 0.5, 0.09375, 0.5, 0.09375, 0.4375, 0.09375, 0.625, 0.09375, 0.6875, 0.0625, 0.6875, 0.0625, 0.625, 0.09375, 0.125, 0.09375, 0.1875, 0.0625, 0.1875, 0.0625, 0.125, 0.09375, 0.5625, 0.09375, 0.625, 0.0625, 0.625, 0.0625, 0.5625, 0.09375, 0.0625, 0.09375, 0.125, 0.0625, 0.125, 0.0625, 0.0625, 0.09375, 0.5, 0.09375, 0.5625, 0.0625, 0.5625, 0.0625, 0.5, 0.09375, 0.9375, 0.07812, 1.0, 0.0625, 0.9375, 0.07812, 0.0, 0.09375, 0.0625, 0.0625, 0.0625, 0.09375, 0.4375, 0.09375, 0.5, 0.0625, 0.5, 0.0625, 0.4375, 0.09375, 0.875, 0.09375, 0.9375, 0.0625, 0.9375, 0.0625, 0.875, 0.09375, 0.375, 0.09375, 0.4375, 0.0625, 0.4375, 0.0625, 0.375, 0.09375, 0.8125, 0.09375, 0.875, 0.0625, 0.875, 0.0625, 0.8125, 0.09375, 0.3125, 0.09375, 0.375, 0.0625, 0.375, 0.0625, 0.3125, 0.09375, 0.75, 0.09375, 0.8125, 0.0625, 0.8125, 0.0625, 0.75, 0.09375, 0.25, 0.09375, 0.3125, 0.0625, 0.3125, 0.0625, 0.25, 0.09375, 0.6875, 0.09375, 0.75, 0.0625, 0.75, 0.0625, 0.6875, 0.09375, 0.1875, 0.09375, 0.25, 0.0625, 0.25, 0.0625, 0.1875, 0.0625, 0.375, 0.0625, 0.4375, 0.03125, 0.4375, 0.03125, 0.375, 0.0625, 0.8125, 0.0625, 0.875, 0.03125, 0.875, 0.03125, 0.8125, 0.0625, 0.3125, 0.0625, 0.375, 0.03125, 0.375, 0.03125, 0.3125, 0.0625, 0.75, 0.0625, 0.8125, 0.03125, 0.8125, 0.03125, 0.75, 0.0625, 0.25, 0.0625, 0.3125, 0.03125, 0.3125, 0.03125, 0.25, 0.0625, 0.6875, 0.0625, 0.75, 0.03125, 0.75, 0.03125, 0.6875, 0.0625, 0.1875, 0.0625, 0.25, 0.03125, 0.25, 0.03125, 0.1875, 0.0625, 0.625, 0.0625, 0.6875, 0.03125, 0.6875, 0.03125, 0.625, 0.0625, 0.125, 0.0625, 0.1875, 0.03125, 0.1875, 0.03125, 0.125, 0.0625, 0.5625, 0.0625, 0.625, 0.03125, 0.625, 0.03125, 0.5625, 0.0625, 0.0625, 0.0625, 0.125, 0.03125, 0.125, 0.03125, 0.0625, 0.0625, 0.5, 0.0625, 0.5625, 0.03125, 0.5625, 0.03125, 0.5, 0.0625, 0.9375, 0.04687, 1.0, 0.03125, 0.9375, 0.04687, 0.0, 0.0625, 0.0625, 0.03125, 0.0625, 0.0625, 0.4375, 0.0625, 0.5, 0.03125, 0.5, 0.03125, 0.4375, 0.0625, 0.875, 0.0625, 0.9375, 0.03125, 0.9375, 0.03125, 0.875, 0.03125, 0.125, 0.03125, 0.1875, 0.0, 0.1875, 0.0, 0.125, 0.03125, 0.5625, 0.03125, 0.625, 0.0, 0.625, 0.0, 0.5625, 0.03125, 0.0625, 0.03125, 0.125, 0.0, 0.125, 0.0, 0.0625, 0.03125, 0.5, 0.03125, 0.5625, 0.0, 0.5625, 0.0, 0.5, 0.03125, 0.9375, 0.01562, 1.0, 0.0, 0.9375, 0.01562, 0.0, 0.03125, 0.0625, 0.0, 0.0625, 0.03125, 0.4375, 0.03125, 0.5, 0.0, 0.5, 0.0, 0.4375, 0.03125, 0.875, 0.03125, 0.9375, 0.0, 0.9375, 0.0, 0.875, 0.03125, 0.375, 0.03125, 0.4375, 0.0, 0.4375, 0.0, 0.375, 0.03125, 0.8125, 0.03125, 0.875, 0.0, 0.875, 0.0, 0.8125, 0.03125, 0.3125, 0.03125, 0.375, 0.0, 0.375, 0.0, 0.3125, 0.03125, 0.75, 0.03125, 0.8125, 0.0, 0.8125, 0.0, 0.75, 0.03125, 0.25, 0.03125, 0.3125, 0.0, 0.3125, 0.0, 0.25, 0.03125, 0.6875, 0.03125, 0.75, 0.0, 0.75, 0.0, 0.6875, 0.03125, 0.1875, 0.03125, 0.25, 0.0, 0.25, 0.0, 0.1875, 0.03125, 0.625, 0.03125, 0.6875, 0.0, 0.6875, 0.0, 0.625, 1.0, 0.8125, 1.0, 0.875, 0.9687, 0.875, 0.9687, 0.8125, 1.0, 0.3125, 1.0, 0.375, 0.9688, 0.375, 0.9687, 0.3125, 1.0, 0.75, 1.0, 0.8125, 0.9687, 0.8125, 0.9688, 0.75, 1.0, 0.25, 1.0, 0.3125, 0.9687, 0.3125, 0.9688, 0.25, 1.0, 0.6875, 1.0, 0.75, 0.9688, 0.75, 0.9687, 0.6875, 1.0, 0.1875, 1.0, 0.25, 0.9688, 0.25, 0.9687, 0.1875, 1.0, 0.625, 1.0, 0.6875, 0.9687, 0.6875, 0.9688, 0.625, 1.0, 0.125, 1.0, 0.1875, 0.9687, 0.1875, 0.9687, 0.125, 1.0, 0.5625, 1.0, 0.625, 0.9688, 0.625, 0.9687, 0.5625, 1.0, 0.0625, 1.0, 0.125, 0.9687, 0.125, 0.9688, 0.0625, 1.0, 0.5, 1.0, 0.5625, 0.9687, 0.5625, 0.9687, 0.5, 1.0, 0.9375, 0.9844, 1.0, 0.9688, 0.9375, 0.9844, 0.0, 1.0, 0.0625, 0.9688, 0.0625, 1.0, 0.4375, 1.0, 0.5, 0.9687, 0.5, 0.9687, 0.4375, 1.0, 0.875, 1.0, 0.9375, 0.9688, 0.9375, 0.9687, 0.875, 1.0, 0.375, 1.0, 0.4375, 0.9687, 0.4375, 0.9688, 0.375, 0.9687, 0.5625, 0.9688, 0.625, 0.9375, 0.625, 0.9375, 0.5625, 0.9688, 0.0625, 0.9687, 0.125, 0.9375, 0.125, 0.9375, 0.0625, 0.9687, 0.5, 0.9687, 0.5625, 0.9375, 0.5625, 0.9375, 0.5, 0.9688, 0.9375, 0.9531, 1.0, 0.9375, 0.9375, 0.9531, 0.0, 0.9688, 0.0625, 0.9375, 0.0625, 0.9687, 0.4375, 0.9687, 0.5, 0.9375, 0.5, 0.9375, 0.4375, 0.9687, 0.875, 0.9688, 0.9375, 0.9375, 0.9375, 0.9375, 0.875, 0.9688, 0.375, 0.9687, 0.4375, 0.9375, 0.4375, 0.9375, 0.375, 0.9687, 0.8125, 0.9687, 0.875, 0.9375, 0.875, 0.9375, 0.8125, 0.9687, 0.3125, 0.9688, 0.375, 0.9375, 0.375, 0.9375, 0.3125, 0.9688, 0.75, 0.9687, 0.8125, 0.9375, 0.8125, 0.9375, 0.75, 0.9688, 0.25, 0.9687, 0.3125, 0.9375, 0.3125, 0.9375, 0.25, 0.9687, 0.6875, 0.9688, 0.75, 0.9375, 0.75, 0.9375, 0.6875, 0.9687, 0.1875, 0.9688, 0.25, 0.9375, 0.25, 0.9375, 0.1875, 0.9688, 0.625, 0.9687, 0.6875, 0.9375, 0.6875, 0.9375, 0.625, 0.9687, 0.125, 0.9687, 0.1875, 0.9375, 0.1875, 0.9375, 0.125, 0.9375, 0.3125, 0.9375, 0.375, 0.9062, 0.375, 0.9062, 0.3125, 0.9375, 0.75, 0.9375, 0.8125, 0.9062, 0.8125, 0.9062, 0.75, 0.9375, 0.25, 0.9375, 0.3125, 0.9062, 0.3125, 0.9062, 0.25, 0.9375, 0.6875, 0.9375, 0.75, 0.9062, 0.75, 0.9062, 0.6875, 0.9375, 0.1875, 0.9375, 0.25, 0.9062, 0.25, 0.9062, 0.1875, 0.9375, 0.625, 0.9375, 0.6875, 0.9062, 0.6875, 0.9062, 0.625, 0.9375, 0.125, 0.9375, 0.1875, 0.9062, 0.1875, 0.9062, 0.125, 0.9375, 0.5625, 0.9375, 0.625, 0.9062, 0.625, 0.9062, 0.5625, 0.9375, 0.0625, 0.9375, 0.125, 0.9062, 0.125, 0.9062, 0.0625, 0.9375, 0.5, 0.9375, 0.5625, 0.9062, 0.5625, 0.9062, 0.5, 0.9375, 0.9375, 0.9219, 1.0, 0.9062, 0.9375, 0.9219, 0.0, 0.9375, 0.0625, 0.9062, 0.0625, 0.9375, 0.4375, 0.9375, 0.5, 0.9062, 0.5, 0.9062, 0.4375, 0.9375, 0.875, 0.9375, 0.9375, 0.9062, 0.9375, 0.9062, 0.875, 0.9375, 0.375, 0.9375, 0.4375, 0.9062, 0.4375, 0.9062, 0.375, 0.9375, 0.8125, 0.9375, 0.875, 0.9062, 0.875, 0.9062, 0.8125, 0.9062, 0.0625, 0.9062, 0.125, 0.875, 0.125, 0.875, 0.0625, 0.9062, 0.5, 0.9062, 0.5625, 0.875, 0.5625, 0.875, 0.5, 0.9062, 0.9375, 0.8906, 1.0, 0.875, 0.9375, 0.8906, 0.0, 0.9062, 0.0625, 0.875, 0.0625, 0.9062, 0.4375, 0.9062, 0.5, 0.875, 0.5, 0.875, 0.4375, 0.9062, 0.875, 0.9062, 0.9375, 0.875, 0.9375, 0.875, 0.875, 0.9062, 0.375, 0.9062, 0.4375, 0.875, 0.4375, 0.875, 0.375, 0.9062, 0.8125, 0.9062, 0.875, 0.875, 0.875, 0.875, 0.8125, 0.9062, 0.3125, 0.9062, 0.375, 0.875, 0.375, 0.875, 0.3125, 0.9062, 0.75, 0.9062, 0.8125, 0.875, 0.8125, 0.875, 0.75, 0.9062, 0.25, 0.9062, 0.3125, 0.875, 0.3125, 0.875, 0.25, 0.9062, 0.6875, 0.9062, 0.75, 0.875, 0.75, 0.875, 0.6875, 0.9062, 0.1875, 0.9062, 0.25, 0.875, 0.25, 0.875, 0.1875, 0.9062, 0.625, 0.9062, 0.6875, 0.875, 0.6875, 0.875, 0.625, 0.9062, 0.125, 0.9062, 0.1875, 0.875, 0.1875, 0.875, 0.125, 0.9062, 0.5625, 0.9062, 0.625, 0.875, 0.625, 0.875, 0.5625, 0.875, 0.25, 0.875, 0.3125, 0.8437, 0.3125, 0.8438, 0.25, 0.875, 0.6875, 0.875, 0.75, 0.8438, 0.75, 0.8437, 0.6875, 0.875, 0.1875, 0.875, 0.25, 0.8438, 0.25, 0.8437, 0.1875, 0.875, 0.625, 0.875, 0.6875, 0.8437, 0.6875, 0.8438, 0.625, 0.875, 0.125, 0.875, 0.1875, 0.8437, 0.1875, 0.8438, 0.125, 0.875, 0.5625, 0.875, 0.625, 0.8438, 0.625, 0.8437, 0.5625, 0.875, 0.0625, 0.875, 0.125, 0.8438, 0.125, 0.8438, 0.0625, 0.875, 0.5, 0.875, 0.5625, 0.8437, 0.5625, 0.8437, 0.5, 0.875, 0.9375, 0.8594, 1.0, 0.8438, 0.9375, 0.8594, 0.0, 0.875, 0.0625, 0.8438, 0.0625, 0.875, 0.4375, 0.875, 0.5, 0.8437, 0.5, 0.8437, 0.4375, 0.875, 0.875, 0.875, 0.9375, 0.8438, 0.9375, 0.8438, 0.875, 0.875, 0.375, 0.875, 0.4375, 0.8437, 0.4375, 0.8438, 0.375, 0.875, 0.8125, 0.875, 0.875, 0.8438, 0.875, 0.8437, 0.8125, 0.875, 0.3125, 0.875, 0.375, 0.8438, 0.375, 0.8437, 0.3125, 0.875, 0.75, 0.875, 0.8125, 0.8437, 0.8125, 0.8438, 0.75, 0.8438, 0.9375, 0.8281, 1.0, 0.8125, 0.9375, 0.8281, 0.0, 0.8438, 0.0625, 0.8125, 0.0625, 0.8437, 0.4375, 0.8437, 0.5, 0.8125, 0.5, 0.8125, 0.4375, 0.8438, 0.875, 0.8438, 0.9375, 0.8125, 0.9375, 0.8125, 0.875, 0.8438, 0.375, 0.8437, 0.4375, 0.8125, 0.4375, 0.8125, 0.375, 0.8437, 0.8125, 0.8438, 0.875, 0.8125, 0.875, 0.8125, 0.8125, 0.8437, 0.3125, 0.8438, 0.375, 0.8125, 0.375, 0.8125, 0.3125, 0.8438, 0.75, 0.8437, 0.8125, 0.8125, 0.8125, 0.8125, 0.75, 0.8438, 0.25, 0.8437, 0.3125, 0.8125, 0.3125, 0.8125, 0.25, 0.8437, 0.6875, 0.8438, 0.75, 0.8125, 0.75, 0.8125, 0.6875, 0.8437, 0.1875, 0.8438, 0.25, 0.8125, 0.25, 0.8125, 0.1875, 0.8438, 0.625, 0.8437, 0.6875, 0.8125, 0.6875, 0.8125, 0.625, 0.8438, 0.125, 0.8437, 0.1875, 0.8125, 0.1875, 0.8125, 0.125, 0.8437, 0.5625, 0.8438, 0.625, 0.8125, 0.625, 0.8125, 0.5625, 0.8438, 0.0625, 0.8438, 0.125, 0.8125, 0.125, 0.8125, 0.0625, 0.8437, 0.5, 0.8437, 0.5625, 0.8125, 0.5625, 0.8125, 0.5, 0.8125, 0.6875, 0.8125, 0.75, 0.7812, 0.75, 0.7812, 0.6875, 0.8125, 0.1875, 0.8125, 0.25, 0.7812, 0.25, 0.7812, 0.1875, 0.8125, 0.625, 0.8125, 0.6875, 0.7812, 0.6875, 0.7812, 0.625, 0.8125, 0.125, 0.8125, 0.1875, 0.7812, 0.1875, 0.7812, 0.125, 0.8125, 0.5625, 0.8125, 0.625, 0.7812, 0.625, 0.7812, 0.5625, 0.8125, 0.0625, 0.8125, 0.125, 0.7812, 0.125, 0.7812, 0.0625, 0.8125, 0.5, 0.8125, 0.5625, 0.7812, 0.5625, 0.7812, 0.5, 0.8125, 0.9375, 0.7969, 1.0, 0.7812, 0.9375, 0.7969, 0.0, 0.8125, 0.0625, 0.7812, 0.0625, 0.8125, 0.4375, 0.8125, 0.5, 0.7812, 0.5, 0.7812, 0.4375, 0.8125, 0.875, 0.8125, 0.9375, 0.7812, 0.9375, 0.7812, 0.875, 0.8125, 0.375, 0.8125, 0.4375, 0.7812, 0.4375, 0.7812, 0.375, 0.8125, 0.8125, 0.8125, 0.875, 0.7812, 0.875, 0.7812, 0.8125, 0.8125, 0.3125, 0.8125, 0.375, 0.7812, 0.375, 0.7812, 0.3125, 0.8125, 0.75, 0.8125, 0.8125, 0.7812, 0.8125, 0.7812, 0.75, 0.8125, 0.25, 0.8125, 0.3125, 0.7812, 0.3125, 0.7812, 0.25, 0.7812, 0.4375, 0.7812, 0.5, 0.75, 0.5, 0.75, 0.4375, 0.7812, 0.875, 0.7812, 0.9375, 0.75, 0.9375, 0.75, 0.875, 0.7812, 0.375, 0.7812, 0.4375, 0.75, 0.4375, 0.75, 0.375, 0.7812, 0.8125, 0.7812, 0.875, 0.75, 0.875, 0.75, 0.8125, 0.7812, 0.3125, 0.7812, 0.375, 0.75, 0.375, 0.75, 0.3125, 0.7812, 0.75, 0.7812, 0.8125, 0.75, 0.8125, 0.75, 0.75, 0.7812, 0.25, 0.7812, 0.3125, 0.75, 0.3125, 0.75, 0.25, 0.7812, 0.6875, 0.7812, 0.75, 0.75, 0.75, 0.75, 0.6875, 0.7812, 0.1875, 0.7812, 0.25, 0.75, 0.25, 0.75, 0.1875, 0.7812, 0.625, 0.7812, 0.6875, 0.75, 0.6875, 0.75, 0.625, 0.7812, 0.125, 0.7812, 0.1875, 0.75, 0.1875, 0.75, 0.125, 0.7812, 0.5625, 0.7812, 0.625, 0.75, 0.625, 0.75, 0.5625, 0.7812, 0.0625, 0.7812, 0.125, 0.75, 0.125, 0.75, 0.0625, 0.7812, 0.5, 0.7812, 0.5625, 0.75, 0.5625, 0.75, 0.5, 0.7812, 0.9375, 0.7656, 1.0, 0.75, 0.9375, 0.7656, 0.0, 0.7812, 0.0625, 0.75, 0.0625])
me_sphere.materials.append(mat_material)
me_sphere.update()

# ---- objects
ob_camera = bpy.data.objects.new('Camera', cam_camera_001)
ob_plane = bpy.data.objects.new('Plane', me_plane_002)
ob_sphere = bpy.data.objects.new('Sphere', me_sphere)

# ---- transforms, parenting, visibility, modifiers, constraints
ob_camera.location = (-3.614, -5.727, 4.17)
ob_camera.rotation_euler = (0.9993, 0.01062, -0.5744)
ob_plane.location = (0.0, 0.0, 0.0)
ob_sphere.location = (0.0, 0.0, 1.0)

# ---- collection membership
col_collection.objects.link(ob_camera)
col_collection.objects.link(ob_plane)
col_collection.objects.link(ob_sphere)

# ---- scene / render settings (as saved in the file)
scene.camera = ob_camera
scene.frame_start = 1; scene.frame_end = 250; scene.frame_set(1)
scene.render.engine = 'BLENDER_EEVEE_NEXT'
scene.cycles.shading_system = True
scene.cycles.sampling_pattern = 'TABULATED_SOBOL'
scene.eevee.ray_tracing_options.trace_max_roughness = 0.0
scene.view_settings.view_transform = 'Standard'
bpy.context.view_layer.update()
